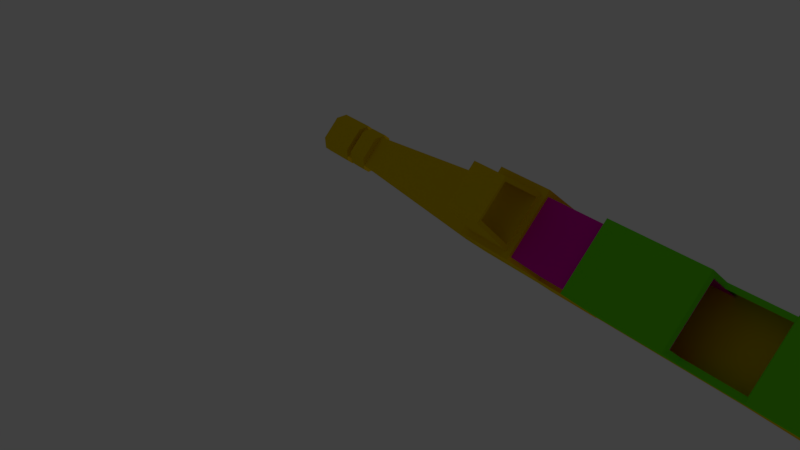 # Source: metralhadora_reload_final_DP.blend  (saved by Blender 2.79.0; exported with 4.5.12 LTS)
import bpy
from mathutils import Matrix  # noqa: F401  (used for matrix-valued properties, if any)

bpy.ops.wm.read_factory_settings(use_empty=True)
scene = bpy.context.scene
scene.name = 'Scene'

# ---- collections
col_collection_1 = bpy.data.collections.new('Collection 1'); scene.collection.children.link(col_collection_1)

# ---- materials (node trees are filled in below, after node groups)
mat_material_005 = bpy.data.materials.new('Material.005')
mat_material_005.alpha_threshold = 0.0
mat_material_005.roughness = 0.5
mat_material = bpy.data.materials.new('Material')
mat_material.alpha_threshold = 0.0
mat_material.roughness = 0.5
mat_material_001 = bpy.data.materials.new('Material.001')
mat_material_001.alpha_threshold = 0.0
mat_material_001.roughness = 0.5
mat_material_002 = bpy.data.materials.new('Material.002')
mat_material_002.alpha_threshold = 0.0
mat_material_002.roughness = 0.5
mat_material_003 = bpy.data.materials.new('Material.003')
mat_material_003.alpha_threshold = 0.0
mat_material_003.roughness = 0.5
mat_material_004 = bpy.data.materials.new('Material.004')
mat_material_004.alpha_threshold = 0.0
mat_material_004.roughness = 0.5

# ---- material node trees
mat_material_005.use_nodes = True; mat_material_005.node_tree.nodes.clear()
_N = mat_material_005.node_tree.nodes; _L = mat_material_005.node_tree.links
n0 = _N.new('ShaderNodeOutputMaterial'); n0.name = 'Material Output'; n0.location = (300, 300)
n1 = _N.new('ShaderNodeBsdfDiffuse'); n1.name = 'Diffuse BSDF'; n1.location = (10, 300)
n1.inputs[0].default_value = (0.2578, 0.0, 0.8, 1.0)
_L.new(n1.outputs[0], n0.inputs[0])
n0.is_active_output = True
mat_material.use_nodes = True; mat_material.node_tree.nodes.clear()
_N = mat_material.node_tree.nodes; _L = mat_material.node_tree.links
n0 = _N.new('ShaderNodeOutputMaterial'); n0.name = 'Material Output'; n0.location = (300, 300)
n1 = _N.new('ShaderNodeBsdfDiffuse'); n1.name = 'Diffuse BSDF'; n1.location = (15, 504)
n1.inputs[0].default_value = (0.8, 0.02042, 0.01119, 1.0)
_L.new(n1.outputs[0], n0.inputs[0])
n0.is_active_output = True
mat_material_001.use_nodes = True; mat_material_001.node_tree.nodes.clear()
_N = mat_material_001.node_tree.nodes; _L = mat_material_001.node_tree.links
n0 = _N.new('ShaderNodeOutputMaterial'); n0.name = 'Material Output'; n0.location = (300, 300)
n1 = _N.new('ShaderNodeBsdfDiffuse'); n1.name = 'Diffuse BSDF'; n1.location = (10, 300)
n1.inputs[0].default_value = (0.8, 0.5604, 0.0, 1.0)
_L.new(n1.outputs[0], n0.inputs[0])
n0.is_active_output = True
mat_material_002.use_nodes = True; mat_material_002.node_tree.nodes.clear()
_N = mat_material_002.node_tree.nodes; _L = mat_material_002.node_tree.links
n0 = _N.new('ShaderNodeOutputMaterial'); n0.name = 'Material Output'; n0.location = (300, 300)
n1 = _N.new('ShaderNodeBsdfDiffuse'); n1.name = 'Diffuse BSDF'; n1.location = (10, 300)
n1.inputs[0].default_value = (0.1462, 0.8, 0.005908, 1.0)
_L.new(n1.outputs[0], n0.inputs[0])
n0.is_active_output = True
mat_material_003.use_nodes = True; mat_material_003.node_tree.nodes.clear()
_N = mat_material_003.node_tree.nodes; _L = mat_material_003.node_tree.links
n0 = _N.new('ShaderNodeOutputMaterial'); n0.name = 'Material Output'; n0.location = (300, 300)
n1 = _N.new('ShaderNodeBsdfDiffuse'); n1.name = 'Diffuse BSDF'; n1.location = (10, 300)
n1.inputs[0].default_value = (0.8, 3.118e-05, 0.4426, 1.0)
_L.new(n1.outputs[0], n0.inputs[0])
n0.is_active_output = True
mat_material_004.use_nodes = True; mat_material_004.node_tree.nodes.clear()
_N = mat_material_004.node_tree.nodes; _L = mat_material_004.node_tree.links
n0 = _N.new('ShaderNodeOutputMaterial'); n0.name = 'Material Output'; n0.location = (300, 300)
n1 = _N.new('ShaderNodeBsdfDiffuse'); n1.name = 'Diffuse BSDF'; n1.location = (10, 300)
n1.inputs[0].default_value = (0.0, 0.1372, 0.8, 1.0)
_L.new(n1.outputs[0], n0.inputs[0])
n0.is_active_output = True

# ---- world
world_world = bpy.data.worlds.new('World'); scene.world = world_world
world_world.color = (0.05088, 0.05088, 0.05088)
world_world.use_sun_shadow = False
world_world.sun_shadow_jitter_overblur = 0.0
world_world.cycles.sampling_method = 'MANUAL'

# ---- cameras
cam_camera = bpy.data.cameras.new('Camera')
cam_camera.clip_end = 100.0
cam_camera.lens = 35.0
cam_camera.sensor_width = 32.0
cam_camera.sensor_height = 18.0
cam_camera.ortho_scale = 7.314
cam_camera.dof.focus_distance = 0.0

# ---- lights
light_lamp = bpy.data.lights.new('Lamp', 'POINT')
light_lamp.transmission_factor = 0.0
light_lamp.cutoff_distance = 30.0
light_lamp.energy = 100.0
light_lamp.shadow_buffer_clip_start = 1.001
light_lamp.shadow_soft_size = 0.1
light_lamp.shadow_maximum_resolution = 0.006
light_lamp.use_absolute_resolution = True

# ---- meshes
me_cube_001 = bpy.data.meshes.new('Cube.001')
me_cube_001.from_pydata([(0.2658, -3.983, 0.2635), (0.2556, -3.966, -0.6464), (-0.4121, -4.271, 0.1076), (-0.4178, -4.262, -0.406), (-0.3676, -3.124, -0.5053), (0.3139, -3.059, -0.7446), (0.326, -3.062, 0.3439), (-0.3594, -3.126, 0.2247), (0.1939, -3.071, -0.5392), (0.2017, -3.073, 0.1599), (0.2432, -2.386, 0.1127), (0.2365, -2.376, -0.4919), (-0.1967, -2.622, 0.08346), (-0.2019, -2.614, -0.3856), (0.362, -1.948, 0.2516), (0.3519, -1.933, -0.6515), (-0.3123, -2.309, 0.2188), (-0.3204, -2.297, -0.5003), (-0.2069, -1.094, -0.3904), (0.2414, -0.8512, -0.4912), (0.2481, -0.8612, 0.1111), (-0.2015, -1.102, 0.08916), (0.03248, 0.1485, -0.4938), (-0.2259, 0.1044, -0.3927), (0.1035, 0.2909, 0.1424), (-0.2196, 0.1044, 0.1489), (0.1826, 0.4536, -0.5032), (-0.2188, 0.4536, -0.4959), (0.2748, 0.6183, 0.2536), (-0.2282, 0.6183, 0.2628), (0.1343, 1.19, -0.118), (-0.1955, 1.18, -0.09515), (0.1188, 1.184, 0.2536), (-0.1349, 1.184, 0.2628), (0.09921, 2.115, 0.06097), (0.03564, 2.11, 0.07339), (0.111, 2.115, 0.1332), (0.0686, 2.108, 0.1448), (0.1235, 0.8292, 0.508), (-0.07256, 0.8294, 0.5523), (0.05446, 1.11, 0.4214), (-0.06198, 1.111, 0.4498), (0.1245, 0.8908, 0.6609), (-0.03931, 0.8925, 0.7106), (0.04663, 1.104, 0.5257), (-0.05055, 1.106, 0.5568), (0.1136, 1.101, 0.8815), (0.01094, 1.101, 0.8978), (0.07931, 1.241, 0.8098), (0.01825, 1.241, 0.8205), (-0.09142, 1.406, 0.2592), (-0.1457, 1.405, -0.02581), (0.1119, 1.411, -0.04303), (0.1016, 1.408, 0.2536), (0.1698, 0.6457, -0.4995), (-0.2315, 0.6457, -0.4922), (0.1675, 1.217, -0.4426), (-0.2082, 1.207, -0.4197), (-0.1488, 1.437, -0.3971), (0.0992, 1.439, -0.4144), (0.007757, 2.085, -0.05641), (0.09345, 2.094, -0.07459), (0.005605, 2.106, -0.2983), (0.08505, 2.112, -0.3165), (-0.05423, 1.805, 0.2515), (-0.0966, 1.806, 0.01908), (0.08447, 1.81, 0.005191), (0.07555, 1.808, 0.2088), (0.08159, 1.799, -0.0822), (-0.1101, 1.794, -0.06543), (0.07103, 1.822, -0.3655), (-0.1133, 1.82, -0.3486), (-0.244, -3.113, -0.3856), (-0.2387, -3.114, 0.08346)], [], [(7, 6, 9, 73), (3, 2, 7, 4), (2, 0, 6, 7), (4, 7, 73, 72), (6, 5, 8, 9), (5, 4, 72, 8), (0, 1, 5, 6), (1, 3, 4, 5), (16, 14, 20, 21), (64, 67, 36, 37), (10, 11, 15, 14), (12, 10, 14, 16), (27, 29, 33, 31), (11, 13, 17, 15), (52, 51, 65, 66), (52, 59, 70, 68), (9, 8, 11, 10), (38, 40, 44, 42), (17, 16, 21, 18), (51, 52, 68, 69), (52, 30, 56, 59), (34, 35, 37, 36), (66, 65, 35, 34), (40, 41, 45, 44), (27, 31, 57, 55), (70, 71, 62, 63), (50, 53, 67, 64), (32, 33, 41, 40), (47, 46, 48, 49), (23, 25, 29, 27), (39, 38, 42, 43), (54, 55, 57, 56), (53, 52, 66, 67), (59, 58, 71, 70), (14, 15, 19, 20), (43, 42, 46, 47), (44, 45, 49, 48), (33, 29, 39, 41), (41, 39, 43, 45), (31, 33, 50, 51), (56, 57, 58, 59), (60, 61, 63, 62), (28, 26, 30, 32), (31, 51, 58, 57), (28, 32, 40, 38), (58, 51, 69, 71), (42, 44, 48, 46), (71, 69, 60, 62), (65, 64, 37, 35), (51, 50, 64, 65), (72, 73, 12, 13), (32, 30, 52, 53), (73, 9, 10, 12), (30, 26, 54, 56), (26, 27, 55, 54), (15, 17, 18, 19), (45, 43, 47, 49), (33, 32, 53, 50), (20, 24, 25, 21), (13, 12, 16, 17), (20, 19, 22, 24), (68, 70, 63, 61), (67, 66, 34, 36), (25, 24, 28, 29), (22, 23, 27, 26), (24, 22, 26, 28), (8, 72, 13, 11), (21, 25, 23, 18), (29, 28, 38, 39), (69, 68, 61, 60), (18, 23, 22, 19)])
me_cube_001.polygons.foreach_set('use_smooth', [True] * 71)
_k = set([(0, 1), (0, 2), (0, 6), (1, 3), (1, 5), (2, 3), (2, 7), (3, 4), (4, 5), (4, 7), (5, 6), (6, 7), (8, 9), (8, 11), (8, 72), (9, 10), (9, 73), (10, 11), (10, 12), (10, 14), (11, 13), (11, 15), (12, 13), (12, 16), (12, 73), (13, 17), (13, 72), (14, 15), (14, 16), (14, 20), (15, 17), (15, 19), (16, 17), (16, 21), (17, 18), (18, 19), (18, 21), (18, 23), (19, 20), (19, 22), (20, 21), (20, 24), (21, 25), (22, 23), (22, 24), (22, 26), (23, 25), (23, 27), (24, 25), (24, 28), (25, 29), (26, 27), (26, 28), (26, 30), (26, 54), (27, 29), (27, 31), (27, 55), (28, 29), (28, 32), (28, 38), (29, 33), (29, 39), (30, 32), (30, 52), (30, 56), (31, 33), (31, 51), (31, 57), (32, 33), (32, 40), (32, 53), (33, 41), (33, 50), (34, 35), (34, 36), (34, 66), (35, 37), (35, 65), (36, 37), (36, 67), (37, 64), (38, 39), (38, 40), (38, 42), (39, 41), (39, 43), (40, 41), (40, 44), (41, 45), (42, 43), (42, 44), (42, 46), (43, 45), (43, 47), (44, 45), (44, 48), (45, 49), (46, 47), (46, 48), (47, 49), (48, 49), (50, 51), (50, 53), (50, 64), (51, 52), (51, 58), (51, 65), (51, 69), (52, 53), (52, 59), (52, 66), (52, 68), (53, 67), (54, 55), (54, 56), (55, 57), (56, 57), (56, 59), (57, 58), (58, 59), (58, 71), (59, 70), (60, 61), (60, 62), (60, 69), (61, 63), (61, 68), (62, 63), (62, 71), (63, 70), (64, 65), (64, 67), (65, 66), (66, 67), (68, 69), (68, 70), (69, 71), (70, 71), (72, 73)])
me_cube_001.attributes.new('sharp_edge', 'BOOLEAN', 'EDGE').data.foreach_set('value', [ (min(e.vertices), max(e.vertices)) in _k for e in me_cube_001.edges])
_uv = me_cube_001.uv_layers.new(name='UVMap')
_uv.uv.foreach_set('vector', [0.3252, 0.734, 0.3304, 0.7192, 0.3336, 0.7215, 0.33, 0.7329, 0.3978, 0.6878, 0.4128, 0.707, 0.3761, 0.7429, 0.3648, 0.7206, 0.2835, 0.7193, 0.3058, 0.6921, 0.3304, 0.7192, 0.3252, 0.734, 0.3648, 0.7206, 0.3761, 0.7429, 0.3687, 0.7397, 0.3623, 0.7241, 0.3304, 0.7192, 0.3519, 0.7129, 0.3504, 0.7177, 0.3336, 0.7215, 0.3519, 0.7129, 0.3648, 0.7206, 0.3623, 0.7241, 0.3504, 0.7177, 0.3058, 0.6921, 0.3563, 0.6744, 0.3519, 0.7129, 0.3304, 0.7192, 0.3563, 0.6744, 0.3978, 0.6878, 0.3648, 0.7206, 0.3519, 0.7129, 0.4654, 0.2136, 0.5071, 0.1885, 0.5027, 0.1031, 0.4614, 0.1237, 0.842, 0.05018, 0.8543, 0.04809, 0.856, 0.02327, 0.8521, 0.02442, 0.5065, 0.2244, 0.5592, 0.2319, 0.5779, 0.1904, 0.5071, 0.1885, 0.4646, 0.2417, 0.5065, 0.2244, 0.5071, 0.1885, 0.4654, 0.2136, 0.8651, 0.1843, 0.8083, 0.2038, 0.8136, 0.2514, 0.8413, 0.2473, 0.3829, 0.23, 0.4227, 0.241, 0.4185, 0.2155, 0.3674, 0.1943, 0.9061, 0.09226, 0.8808, 0.09284, 0.8865, 0.1184, 0.9043, 0.1179, 0.9067, 0.2667, 0.8779, 0.2676, 0.8808, 0.2865, 0.9027, 0.2857, 0.497, 0.2832, 0.5552, 0.2903, 0.5592, 0.2319, 0.5065, 0.2244, 0.9533, 0.2211, 0.9459, 0.2432, 0.954, 0.2431, 0.965, 0.226, 0.4185, 0.2155, 0.4654, 0.2136, 0.4614, 0.1237, 0.4193, 0.124, 0.8808, 0.09284, 0.9061, 0.09226, 0.9034, 0.0678, 0.8845, 0.06837, 0.9067, 0.2667, 0.9018, 0.2486, 0.8764, 0.2491, 0.8779, 0.2676, 0.9066, 0.1436, 0.9002, 0.1436, 0.902, 0.1511, 0.9064, 0.1508, 0.9043, 0.1179, 0.8865, 0.1184, 0.9002, 0.1436, 0.9066, 0.1436, 0.8584, 0.1119, 0.8478, 0.1149, 0.8492, 0.1247, 0.858, 0.1215, 0.8651, 0.1843, 0.8413, 0.2473, 0.8665, 0.2466, 0.8667, 0.1991, 0.9422, 0.04323, 0.9565, 0.04352, 0.9479, 0.02444, 0.9416, 0.02415, 0.8412, 0.07399, 0.8588, 0.07182, 0.8543, 0.04809, 0.842, 0.05018, 0.8627, 0.09258, 0.8396, 0.09516, 0.8478, 0.1149, 0.8584, 0.1119, 0.9884, 0.247, 0.9819, 0.2424, 0.9762, 0.2533, 0.9801, 0.2561, 0.854, 0.1584, 0.8125, 0.1633, 0.8083, 0.2038, 0.8651, 0.1843, 0.805, 0.09283, 0.7895, 0.0946, 0.7935, 0.1067, 0.8067, 0.1061, 0.9326, 0.1279, 0.9636, 0.1285, 0.9628, 0.08107, 0.9338, 0.07988, 0.9296, 0.2678, 0.9067, 0.2667, 0.9092, 0.2869, 0.925, 0.2877, 0.9395, 0.06222, 0.9587, 0.06262, 0.9565, 0.04352, 0.9422, 0.04323, 0.5071, 0.1885, 0.5779, 0.1904, 0.5551, 0.09761, 0.5027, 0.1031, 0.8067, 0.1061, 0.7935, 0.1067, 0.8004, 0.1292, 0.8083, 0.1281, 0.858, 0.1215, 0.8492, 0.1247, 0.8571, 0.1513, 0.8627, 0.1501, 0.8136, 0.2514, 0.8083, 0.2038, 0.7862, 0.2242, 0.7967, 0.2449, 0.7967, 0.2449, 0.7862, 0.2242, 0.7745, 0.2308, 0.7884, 0.2455, 0.8413, 0.2473, 0.8136, 0.2514, 0.8157, 0.2692, 0.8379, 0.2661, 0.9338, 0.07988, 0.9628, 0.08107, 0.9587, 0.06262, 0.9395, 0.06222, 0.8959, 0.04445, 0.9044, 0.04367, 0.9066, 0.02001, 0.8986, 0.02085, 0.9334, 0.2012, 0.8753, 0.1863, 0.9018, 0.2486, 0.9306, 0.25, 0.8413, 0.2473, 0.8379, 0.2661, 0.8667, 0.2655, 0.8665, 0.2466, 0.9334, 0.2012, 0.9306, 0.25, 0.9459, 0.2432, 0.9533, 0.2211, 0.8667, 0.2655, 0.8379, 0.2661, 0.843, 0.285, 0.8649, 0.2846, 0.965, 0.226, 0.954, 0.2431, 0.9762, 0.2533, 0.9819, 0.2424, 0.8649, 0.2846, 0.843, 0.285, 0.8443, 0.3059, 0.863, 0.3055, 0.8366, 0.2868, 0.8185, 0.2892, 0.8278, 0.3106, 0.8337, 0.3092, 0.8379, 0.2661, 0.8157, 0.2692, 0.8185, 0.2892, 0.8366, 0.2868, 0.4248, 0.2826, 0.461, 0.2842, 0.4646, 0.2417, 0.4227, 0.241, 0.9306, 0.25, 0.9018, 0.2486, 0.9067, 0.2667, 0.9296, 0.2678, 0.461, 0.2842, 0.497, 0.2832, 0.5065, 0.2244, 0.4646, 0.2417, 0.9018, 0.2486, 0.8753, 0.1863, 0.8747, 0.2011, 0.8764, 0.2491, 0.9313, 0.1427, 0.9623, 0.1433, 0.9636, 0.1285, 0.9326, 0.1279, 0.3674, 0.1943, 0.4185, 0.2155, 0.4193, 0.124, 0.3795, 0.1034, 0.7884, 0.2455, 0.7745, 0.2308, 0.7618, 0.2488, 0.769, 0.2588, 0.8396, 0.09516, 0.8627, 0.09258, 0.8588, 0.07182, 0.8412, 0.07399, 0.5027, 0.1031, 0.4921, 0.00204, 0.464, 0.01741, 0.4614, 0.1237, 0.4227, 0.241, 0.4646, 0.2417, 0.4654, 0.2136, 0.4185, 0.2155, 0.5027, 0.1031, 0.5551, 0.09761, 0.5483, 0.00892, 0.4921, 0.00204, 0.9027, 0.2857, 0.8808, 0.2865, 0.8838, 0.3054, 0.9025, 0.3048, 0.925, 0.2877, 0.9092, 0.2869, 0.9121, 0.307, 0.9178, 0.3074, 0.7966, 0.02391, 0.7762, 0.0442, 0.771, 0.07354, 0.8083, 0.06284, 0.9425, 0.1665, 0.9636, 0.1714, 0.9623, 0.1433, 0.9313, 0.1427, 0.9251, 0.1727, 0.8762, 0.1601, 0.8753, 0.1863, 0.9334, 0.2012, 0.3913, 0.2811, 0.4248, 0.2826, 0.4227, 0.241, 0.3829, 0.23, 0.4614, 0.1237, 0.464, 0.01741, 0.4177, 0.01883, 0.4193, 0.124, 0.8083, 0.06284, 0.771, 0.07354, 0.7895, 0.0946, 0.805, 0.09283, 0.8845, 0.06837, 0.9034, 0.0678, 0.9044, 0.04367, 0.8959, 0.04445, 0.4193, 0.124, 0.4177, 0.01883, 0.3935, 0.01579, 0.3795, 0.1034])
me_cube_001.materials.append(mat_material_005)
me_cube_001.use_remesh_preserve_volume = False
me_cube_001.use_remesh_preserve_attributes = False
me_cube_001.use_mirror_vertex_groups = False
me_cube_001.update()
me_cube_001.normals_split_custom_set([tuple(v) for v in zip(*[iter([-0.09586, 0.9954, 0.004124, -0.09148, 0.9958, 0.004073, -0.09255, 0.9957, 0.004804, -0.09506, 0.9955, 0.004811, -0.9989, 0.04492, 0.01159, -0.9989, 0.04492, 0.01159, -0.9989, 0.04492, 0.01159, -0.9989, 0.04492, 0.01159, -0.1762, -0.08416, 0.9808, -0.1762, -0.08416, 0.9808, -0.1762, -0.08416, 0.9808, -0.1762, -0.08416, 0.9808, -0.09587, 0.9954, 0.003814, -0.09586, 0.9954, 0.004124, -0.09506, 0.9955, 0.004811, -0.09521, 0.9955, 0.003131, -0.09148, 0.9958, 0.004073, -0.09152, 0.9958, 0.003775, -0.09272, 0.9957, 0.003069, -0.09255, 0.9957, 0.004804, -0.09152, 0.9958, 0.003775, -0.09587, 0.9954, 0.003814, -0.09521, 0.9955, 0.003131, -0.09272, 0.9957, 0.003069, 0.9978, -0.06486, -0.01181, 0.9978, -0.06486, -0.01181, 0.9978, -0.06486, -0.01181, 0.9978, -0.06486, -0.01181, -0.3151, -0.0747, -0.9461, -0.3151, -0.0747, -0.9461, -0.3151, -0.0747, -0.9461, -0.3151, -0.0747, -0.9461, -0.1102, 0.1161, 0.9871, -0.1102, 0.1161, 0.9871, -0.1102, 0.1161, 0.9871, -0.1102, 0.1161, 0.9871, 0.2829, 0.2065, 0.9367, 0.2829, 0.2065, 0.9367, 0.2829, 0.2065, 0.9367, 0.2829, 0.2065, 0.9367, 0.9663, -0.2571, -0.01508, 0.9663, -0.2571, -0.01508, 0.9663, -0.2571, -0.01508, 0.9663, -0.2571, -0.01508, 0.1304, -0.3407, 0.9311, 0.1304, -0.3407, 0.9311, 0.1304, -0.3407, 0.9311, 0.1304, -0.3407, 0.9311, -0.9963, 0.07944, 0.03359, -0.9963, 0.07944, 0.03359, -0.9963, 0.07944, 0.03359, -0.9963, 0.07944, 0.03359, -0.03417, -0.3395, -0.94, -0.03417, -0.3395, -0.94, -0.03417, -0.3395, -0.94, -0.03417, -0.3395, -0.94, -0.07282, 0.1174, -0.9904, -0.07282, 0.1174, -0.9904, -0.07282, 0.1174, -0.9904, -0.07282, 0.1174, -0.9904, 0.9967, 0.076, -0.02965, 0.9967, 0.076, -0.02965, 0.9967, 0.076, -0.02965, 0.9967, 0.076, -0.02965, 0.9981, -0.06079, -0.01172, 0.9981, -0.06079, -0.01172, 0.9981, -0.06079, -0.01172, 0.9981, -0.06079, -0.01172, 0.962, 0.2713, -0.03242, 0.962, 0.2713, -0.03242, 0.962, 0.2713, -0.03242, 0.962, 0.2713, -0.03242, -0.9956, 0.09274, 0.01267, -0.9956, 0.09274, 0.01267, -0.9956, 0.09274, 0.01267, -0.9956, 0.09274, 0.01267, 0.07259, 0.1002, 0.9923, 0.07259, 0.1002, 0.9923, 0.07259, 0.1002, 0.9923, 0.07259, 0.1002, 0.9923, 0.9807, 0.1903, 0.04389, 0.9807, 0.1903, 0.04389, 0.9807, 0.1903, 0.04389, 0.9807, 0.1903, 0.04389, -0.102, 0.9937, 0.04671, -0.102, 0.9937, 0.04671, -0.102, 0.9937, 0.04671, -0.102, 0.9937, 0.04671, -0.1117, 0.2029, -0.9728, -0.1117, 0.2029, -0.9728, -0.1117, 0.2029, -0.9728, -0.1117, 0.2029, -0.9728, 0.02942, 0.998, 0.05536, 0.02942, 0.998, 0.05536, 0.02942, 0.998, 0.05536, 0.02942, 0.998, 0.05536, -0.9965, 0.005524, 0.0829, -0.9965, 0.005524, 0.0829, -0.9965, 0.005524, 0.0829, -0.9965, 0.005524, 0.0829, -0.135, 0.1985, -0.9708, -0.135, 0.1985, -0.9708, -0.135, 0.1985, -0.9708, -0.135, 0.1985, -0.9708, 0.1469, 0.06284, 0.9872, 0.1469, 0.06284, 0.9872, 0.1469, 0.06284, 0.9872, 0.1469, 0.06284, 0.9872, 0.04069, 0.9242, 0.3798, 0.04069, 0.9242, 0.3798, 0.04069, 0.9242, 0.3798, 0.04069, 0.9242, 0.3798, 0.1445, 0.477, 0.8669, 0.1445, 0.477, 0.8669, 0.1445, 0.477, 0.8669, 0.1445, 0.477, 0.8669, -1.0, -0.001629, -0.002203, -1.0, -0.001629, -0.002203, -1.0, -0.001629, -0.002203, -1.0, -0.001629, -0.002203, 0.08941, -0.9279, 0.362, 0.08941, -0.9279, 0.362, 0.08941, -0.9279, 0.362, 0.08941, -0.9279, 0.362, -0.03996, 0.1141, -0.9927, -0.03996, 0.1141, -0.9927, -0.03996, 0.1141, -0.9927, -0.03996, 0.1141, -0.9927, 0.997, 0.06664, 0.03913, 0.997, 0.06664, 0.03913, 0.997, 0.06664, 0.03913, 0.997, 0.06664, 0.03913, -0.07935, 0.1265, -0.9888, -0.07935, 0.1265, -0.9888, -0.07935, 0.1265, -0.9888, -0.07935, 0.1265, -0.9888, 0.9946, 0.1029, -0.009406, 0.9946, 0.1029, -0.009406, 0.9946, 0.1029, -0.009406, 0.9946, 0.1029, -0.009406, 0.1683, -0.6953, 0.6987, 0.1683, -0.6953, 0.6987, 0.1683, -0.6953, 0.6987, 0.1683, -0.6953, 0.6987, -0.09771, 0.8985, -0.4281, -0.09771, 0.8985, -0.4281, -0.09771, 0.8985, -0.4281, -0.09771, 0.8985, -0.4281, -0.9074, 0.1583, 0.3893, -0.9074, 0.1583, 0.3893, -0.9074, 0.1583, 0.3893, -0.9074, 0.1583, 0.3893, -0.9858, 0.07605, 0.1495, -0.9858, 0.07605, 0.1495, -0.9858, 0.07605, 0.1495, -0.9858, 0.07605, 0.1495, -0.9691, 0.1771, 0.1719, -0.9691, 0.1771, 0.1719, -0.9691, 0.1771, 0.1719, -0.9691, 0.1771, 0.1719, -0.06594, 0.1104, -0.9917, -0.06594, 0.1104, -0.9917, -0.06594, 0.1104, -0.9917, -0.06594, 0.1104, -0.9917, -0.06601, 0.9945, 0.08153, -0.06601, 0.9945, 0.08153, -0.06601, 0.9945, 0.08153, -0.06601, 0.9945, 0.08153, 0.9792, 0.1809, -0.09207, 0.9792, 0.1809, -0.09207, 0.9792, 0.1809, -0.09207, 0.9792, 0.1809, -0.09207, -0.9734, 0.2252, 0.04141, -0.9734, 0.2252, 0.04141, -0.9734, 0.2252, 0.04141, -0.9734, 0.2252, 0.04141, 0.8897, 0.2737, 0.3654, 0.8897, 0.2737, 0.3654, 0.8897, 0.2737, 0.3654, 0.8897, 0.2737, 0.3654, -0.9956, 0.09152, 0.01777, -0.9956, 0.09152, 0.01777, -0.9956, 0.09152, 0.01777, -0.9956, 0.09152, 0.01777, 0.963, 0.2008, -0.1799, 0.963, 0.2008, -0.1799, 0.963, 0.2008, -0.1799, 0.963, 0.2008, -0.1799, -0.9259, 0.3753, 0.04299, -0.9259, 0.3753, 0.04299, -0.9259, 0.3753, 0.04299, -0.9259, 0.3753, 0.04299, -0.891, 0.3939, 0.2258, -0.891, 0.3939, 0.2258, -0.891, 0.3939, 0.2258, -0.891, 0.3939, 0.2258, -0.9783, 0.09698, 0.1829, -0.9783, 0.09698, 0.1829, -0.9783, 0.09698, 0.1829, -0.9783, 0.09698, 0.1829, -0.9963, 0.08453, 0.01196, -0.9963, 0.08453, 0.01196, -0.9963, 0.08453, 0.01196, -0.9963, 0.08453, 0.01196, 0.9959, 0.08176, 0.03962, 0.9959, 0.08176, 0.03962, 0.9959, 0.08176, 0.03962, 0.9959, 0.08176, 0.03962, -0.1342, 0.04916, 0.9897, -0.1342, 0.04916, 0.9897, -0.1342, 0.04916, 0.9897, -0.1342, 0.04916, 0.9897, 0.9972, 0.01384, 0.07318, 0.9972, 0.01384, 0.07318, 0.9972, 0.01384, 0.07318, 0.9972, 0.01384, 0.07318, -0.01821, 0.01821, -0.9997, -0.01821, 0.01821, -0.9997, -0.01821, 0.01821, -0.9997, -0.01821, 0.01821, -0.9997, -0.2759, 0.1132, -0.9545, -0.2759, 0.1132, -0.9545, -0.2759, 0.1132, -0.9545, -0.2759, 0.1132, -0.9545, -0.9784, 0.1054, 0.1778, -0.9784, 0.1054, 0.1778, -0.9784, 0.1054, 0.1778, -0.9784, 0.1054, 0.1778, 0.03305, 0.005997, 0.9994, 0.03305, 0.005997, 0.9994, 0.03305, 0.005997, 0.9994, 0.03305, 0.005997, 0.9994, 0.001342, -0.03851, 0.9993, 0.001342, -0.03851, 0.9993, 0.001342, -0.03851, 0.9993, 0.001342, -0.03851, 0.9993, -0.9372, -0.3489, 0.004669, -0.9372, -0.3489, 0.004669, -0.9372, -0.3489, 0.004669, -0.9372, -0.3489, 0.004669, 0.9835, 0.1626, -0.07916, 0.9835, 0.1626, -0.07916, 0.9835, 0.1626, -0.07916, 0.9835, 0.1626, -0.07916, 0.9984, -0.04044, -0.03918, 0.9984, -0.04044, -0.03918, 0.9984, -0.04044, -0.03918, 0.9984, -0.04044, -0.03918, 0.9966, -0.08216, -0.01102, 0.9966, -0.08216, -0.01102, 0.9966, -0.08216, -0.01102, 0.9966, -0.08216, -0.01102, 0.07955, -0.2719, 0.959, 0.07955, -0.2719, 0.959, 0.07955, -0.2719, 0.959, 0.07955, -0.2719, 0.959, -0.1521, -0.1321, -0.9795, -0.1521, -0.1321, -0.9795, -0.1521, -0.1321, -0.9795, -0.1521, -0.1321, -0.9795, 0.8918, -0.4523, -0.00482, 0.8918, -0.4523, -0.00482, 0.8918, -0.4523, -0.00482, 0.8918, -0.4523, -0.00482, -0.3012, 0.05902, -0.9517, -0.3012, 0.05902, -0.9517, -0.3012, 0.05902, -0.9517, -0.3012, 0.05902, -0.9517, -0.9998, -0.01571, 0.01133, -0.9998, -0.01571, 0.01133, -0.9998, -0.01571, 0.01133, -0.9998, -0.01571, 0.01133, 0.04653, -0.7894, 0.6121, 0.04653, -0.7894, 0.6121, 0.04653, -0.7894, 0.6121, 0.04653, -0.7894, 0.6121, 0.1276, -0.05636, 0.9902, 0.1276, -0.05636, 0.9902, 0.1276, -0.05636, 0.9902, 0.1276, -0.05636, 0.9902, -0.2635, -0.0295, -0.9642, -0.2635, -0.0295, -0.9642, -0.2635, -0.0295, -0.9642, -0.2635, -0.0295, -0.9642])] * 3)])
me_cube_002 = bpy.data.meshes.new('Cube.002')
me_cube_002.from_pydata([(-0.2658, -3.983, 0.2635), (-0.2556, -3.966, -0.6464), (0.4121, -4.271, 0.1076), (0.4178, -4.262, -0.406), (-0.2432, -2.386, 0.1127), (-0.2365, -2.376, -0.4919), (0.1967, -2.622, 0.08346), (0.2019, -2.614, -0.3856), (0.3676, -3.124, -0.5053), (-0.3139, -3.059, -0.7446), (-0.326, -3.062, 0.3439), (0.3594, -3.126, 0.2247), (-0.362, -1.948, 0.2516), (-0.3519, -1.933, -0.6515), (0.3123, -2.309, 0.2188), (0.3204, -2.297, -0.5003), (0.2069, -1.094, -0.3904), (-0.2414, -0.8512, -0.4912), (-0.2481, -0.8612, 0.1111), (0.2015, -1.102, 0.08916), (-0.03248, 0.1485, -0.4938), (0.2259, 0.1044, -0.3927), (-0.1035, 0.2909, 0.1424), (0.2196, 0.1044, 0.1489), (-0.1826, 0.4536, -0.5032), (0.2188, 0.4536, -0.4959), (-0.2748, 0.6183, 0.2536), (0.2282, 0.6183, 0.2628), (-0.1343, 1.19, -0.118), (0.1955, 1.18, -0.09515), (-0.1188, 1.184, 0.2536), (0.1349, 1.184, 0.2628), (-0.09921, 2.115, 0.06097), (-0.03564, 2.11, 0.07339), (-0.111, 2.115, 0.1332), (-0.0686, 2.108, 0.1448), (-0.1235, 0.8292, 0.508), (0.07256, 0.8294, 0.5523), (-0.05446, 1.11, 0.4214), (0.06198, 1.111, 0.4498), (-0.1245, 0.8908, 0.6609), (0.03931, 0.8925, 0.7106), (-0.04663, 1.104, 0.5257), (0.05055, 1.106, 0.5568), (-0.1136, 1.101, 0.8815), (-0.01094, 1.101, 0.8978), (-0.07931, 1.241, 0.8098), (-0.01825, 1.241, 0.8205), (0.09142, 1.406, 0.2592), (0.1457, 1.405, -0.02581), (-0.1119, 1.411, -0.04303), (-0.1016, 1.408, 0.2536), (-0.1698, 0.6457, -0.4995), (0.2315, 0.6457, -0.4922), (-0.1675, 1.217, -0.4426), (0.2082, 1.207, -0.4197), (0.1488, 1.437, -0.3971), (-0.0992, 1.439, -0.4144), (-0.007757, 2.085, -0.05641), (-0.09345, 2.094, -0.07459), (-0.005605, 2.106, -0.2983), (-0.08505, 2.112, -0.3165), (0.05423, 1.805, 0.2515), (0.0966, 1.806, 0.01908), (-0.08447, 1.81, 0.00519), (-0.07555, 1.808, 0.2088), (-0.08159, 1.799, -0.08221), (0.1101, 1.794, -0.06543), (-0.07103, 1.822, -0.3655), (0.1133, 1.82, -0.3486), (0.244, -3.113, -0.3856), (-0.1939, -3.071, -0.5392), (-0.2017, -3.073, 0.1599), (0.2387, -3.114, 0.08346)], [], [(14, 19, 18, 12), (62, 35, 34, 65), (4, 12, 13, 5), (6, 14, 12, 4), (25, 29, 31, 27), (5, 13, 15, 7), (1, 9, 8, 3), (50, 64, 63, 49), (8, 70, 73, 11), (50, 66, 68, 57), (72, 4, 5, 71), (36, 40, 42, 38), (15, 16, 19, 14), (49, 67, 66, 50), (50, 57, 54, 28), (32, 34, 35, 33), (64, 32, 33, 63), (38, 42, 43, 39), (25, 53, 55, 29), (68, 61, 60, 69), (48, 62, 65, 51), (30, 38, 39, 31), (45, 47, 46, 44), (21, 25, 27, 23), (37, 41, 40, 36), (52, 54, 55, 53), (51, 65, 64, 50), (57, 68, 69, 56), (12, 18, 17, 13), (41, 45, 44, 40), (42, 46, 47, 43), (31, 39, 37, 27), (39, 43, 41, 37), (29, 49, 48, 31), (54, 57, 56, 55), (58, 60, 61, 59), (26, 30, 28, 24), (29, 55, 56, 49), (26, 36, 38, 30), (56, 69, 67, 49), (40, 44, 46, 42), (69, 60, 58, 67), (63, 33, 35, 62), (49, 63, 62, 48), (70, 7, 6, 73), (30, 51, 50, 28), (73, 6, 4, 72), (28, 54, 52, 24), (24, 52, 53, 25), (13, 17, 16, 15), (3, 8, 11, 2), (2, 11, 10, 0), (43, 47, 45, 41), (31, 48, 51, 30), (18, 19, 23, 22), (7, 15, 14, 6), (11, 73, 72, 10), (18, 22, 20, 17), (66, 59, 61, 68), (65, 34, 32, 64), (23, 27, 26, 22), (20, 24, 25, 21), (22, 26, 24, 20), (0, 10, 9, 1), (71, 5, 7, 70), (19, 16, 21, 23), (27, 37, 36, 26), (67, 58, 59, 66), (10, 72, 71, 9), (9, 71, 70, 8), (16, 17, 20, 21)])
me_cube_002.polygons.foreach_set('use_smooth', [True] * 71)
_k = set([(0, 1), (0, 2), (0, 10), (1, 3), (1, 9), (2, 3), (2, 11), (3, 8), (4, 5), (4, 6), (4, 12), (4, 72), (5, 7), (5, 13), (5, 71), (6, 7), (6, 14), (6, 73), (7, 15), (7, 70), (8, 9), (8, 11), (9, 10), (10, 11), (12, 13), (12, 14), (12, 18), (13, 15), (13, 17), (14, 15), (14, 19), (15, 16), (16, 17), (16, 19), (16, 21), (17, 18), (17, 20), (18, 19), (18, 22), (19, 23), (20, 21), (20, 22), (20, 24), (21, 23), (21, 25), (22, 23), (22, 26), (23, 27), (24, 25), (24, 26), (24, 28), (24, 52), (25, 27), (25, 29), (25, 53), (26, 27), (26, 30), (26, 36), (27, 31), (27, 37), (28, 30), (28, 50), (28, 54), (29, 31), (29, 49), (29, 55), (30, 31), (30, 38), (30, 51), (31, 39), (31, 48), (32, 33), (32, 34), (32, 64), (33, 35), (33, 63), (34, 35), (34, 65), (35, 62), (36, 37), (36, 38), (36, 40), (37, 39), (37, 41), (38, 39), (38, 42), (39, 43), (40, 41), (40, 42), (40, 44), (41, 43), (41, 45), (42, 43), (42, 46), (43, 47), (44, 45), (44, 46), (45, 47), (46, 47), (48, 49), (48, 51), (48, 62), (49, 50), (49, 56), (49, 63), (49, 67), (50, 51), (50, 57), (50, 64), (50, 66), (51, 65), (52, 53), (52, 54), (53, 55), (54, 55), (54, 57), (55, 56), (56, 57), (56, 69), (57, 68), (58, 59), (58, 60), (58, 67), (59, 61), (59, 66), (60, 61), (60, 69), (61, 68), (62, 63), (62, 65), (63, 64), (64, 65), (66, 67), (66, 68), (67, 69), (68, 69), (70, 71), (70, 73), (71, 72), (72, 73)])
me_cube_002.attributes.new('sharp_edge', 'BOOLEAN', 'EDGE').data.foreach_set('value', [ (min(e.vertices), max(e.vertices)) in _k for e in me_cube_002.edges])
_uv = me_cube_002.uv_layers.new(name='UVMap')
_uv.uv.foreach_set('vector', [0.4654, 0.2136, 0.4614, 0.1237, 0.5027, 0.1031, 0.5071, 0.1885, 0.842, 0.05018, 0.8521, 0.02442, 0.856, 0.02327, 0.8543, 0.04809, 0.5065, 0.2244, 0.5071, 0.1885, 0.5779, 0.1904, 0.5592, 0.2319, 0.4646, 0.2417, 0.4654, 0.2136, 0.5071, 0.1885, 0.5065, 0.2244, 0.8651, 0.1843, 0.8413, 0.2473, 0.8136, 0.2514, 0.8083, 0.2038, 0.3829, 0.23, 0.3674, 0.1943, 0.4185, 0.2155, 0.4227, 0.241, 0.1039, 0.6744, 0.1083, 0.7129, 0.09535, 0.7206, 0.06235, 0.6878, 0.9061, 0.09226, 0.9043, 0.1179, 0.8865, 0.1184, 0.8808, 0.09284, 0.09535, 0.7206, 0.09783, 0.7241, 0.09145, 0.7397, 0.0841, 0.7429, 0.9067, 0.2667, 0.9027, 0.2857, 0.8808, 0.2865, 0.8779, 0.2676, 0.497, 0.2832, 0.5065, 0.2244, 0.5592, 0.2319, 0.5552, 0.2903, 0.9533, 0.2211, 0.965, 0.226, 0.954, 0.2431, 0.9459, 0.2432, 0.4185, 0.2155, 0.4193, 0.124, 0.4614, 0.1237, 0.4654, 0.2136, 0.8808, 0.09284, 0.8845, 0.06837, 0.9034, 0.0678, 0.9061, 0.09226, 0.9067, 0.2667, 0.8779, 0.2676, 0.8764, 0.2491, 0.9018, 0.2486, 0.9066, 0.1436, 0.9064, 0.1508, 0.902, 0.1511, 0.9002, 0.1436, 0.9043, 0.1179, 0.9066, 0.1436, 0.9002, 0.1436, 0.8865, 0.1184, 0.8584, 0.1119, 0.858, 0.1215, 0.8492, 0.1247, 0.8478, 0.1149, 0.8651, 0.1843, 0.8667, 0.1991, 0.8665, 0.2466, 0.8413, 0.2473, 0.9422, 0.04323, 0.9416, 0.02415, 0.9479, 0.02444, 0.9565, 0.04352, 0.8412, 0.07399, 0.842, 0.05018, 0.8543, 0.04809, 0.8588, 0.07182, 0.8627, 0.09258, 0.8584, 0.1119, 0.8478, 0.1149, 0.8396, 0.09516, 0.9884, 0.247, 0.9801, 0.2561, 0.9762, 0.2533, 0.9819, 0.2424, 0.854, 0.1584, 0.8651, 0.1843, 0.8083, 0.2038, 0.8125, 0.1633, 0.805, 0.09283, 0.8067, 0.1061, 0.7935, 0.1067, 0.7895, 0.0946, 0.9326, 0.1279, 0.9338, 0.07988, 0.9628, 0.08107, 0.9636, 0.1285, 0.9296, 0.2678, 0.925, 0.2877, 0.9092, 0.2869, 0.9067, 0.2667, 0.9395, 0.06222, 0.9422, 0.04323, 0.9565, 0.04352, 0.9587, 0.06262, 0.5071, 0.1885, 0.5027, 0.1031, 0.5551, 0.09761, 0.5779, 0.1904, 0.8067, 0.1061, 0.8083, 0.1281, 0.8004, 0.1292, 0.7935, 0.1067, 0.858, 0.1215, 0.8627, 0.1501, 0.8571, 0.1513, 0.8492, 0.1247, 0.8136, 0.2514, 0.7967, 0.2449, 0.7862, 0.2242, 0.8083, 0.2038, 0.7967, 0.2449, 0.7884, 0.2455, 0.7745, 0.2308, 0.7862, 0.2242, 0.8413, 0.2473, 0.8379, 0.2661, 0.8157, 0.2692, 0.8136, 0.2514, 0.9338, 0.07988, 0.9395, 0.06222, 0.9587, 0.06262, 0.9628, 0.08107, 0.8959, 0.04445, 0.8986, 0.02085, 0.9066, 0.02001, 0.9044, 0.04367, 0.9334, 0.2012, 0.9306, 0.25, 0.9018, 0.2486, 0.8753, 0.1863, 0.8413, 0.2473, 0.8665, 0.2466, 0.8667, 0.2655, 0.8379, 0.2661, 0.9334, 0.2012, 0.9533, 0.2211, 0.9459, 0.2432, 0.9306, 0.25, 0.8667, 0.2655, 0.8649, 0.2846, 0.843, 0.285, 0.8379, 0.2661, 0.965, 0.226, 0.9819, 0.2424, 0.9762, 0.2533, 0.954, 0.2431, 0.8649, 0.2846, 0.863, 0.3055, 0.8443, 0.3059, 0.843, 0.285, 0.8366, 0.2868, 0.8337, 0.3092, 0.8278, 0.3106, 0.8185, 0.2892, 0.8379, 0.2661, 0.8366, 0.2868, 0.8185, 0.2892, 0.8157, 0.2692, 0.4248, 0.2826, 0.4227, 0.241, 0.4646, 0.2417, 0.461, 0.2842, 0.9306, 0.25, 0.9296, 0.2678, 0.9067, 0.2667, 0.9018, 0.2486, 0.461, 0.2842, 0.4646, 0.2417, 0.5065, 0.2244, 0.497, 0.2832, 0.9018, 0.2486, 0.8764, 0.2491, 0.8747, 0.2011, 0.8753, 0.1863, 0.9313, 0.1427, 0.9326, 0.1279, 0.9636, 0.1285, 0.9623, 0.1433, 0.3674, 0.1943, 0.3795, 0.1034, 0.4193, 0.124, 0.4185, 0.2155, 0.06235, 0.6878, 0.09535, 0.7206, 0.0841, 0.7429, 0.0474, 0.707, 0.1767, 0.7193, 0.135, 0.734, 0.1298, 0.7192, 0.1543, 0.6921, 0.7884, 0.2455, 0.769, 0.2588, 0.7618, 0.2488, 0.7745, 0.2308, 0.8396, 0.09516, 0.8412, 0.07399, 0.8588, 0.07182, 0.8627, 0.09258, 0.5027, 0.1031, 0.4614, 0.1237, 0.464, 0.01741, 0.4921, 0.00204, 0.4227, 0.241, 0.4185, 0.2155, 0.4654, 0.2136, 0.4646, 0.2417, 0.135, 0.734, 0.1302, 0.7329, 0.1266, 0.7215, 0.1298, 0.7192, 0.5027, 0.1031, 0.4921, 0.00204, 0.5483, 0.00892, 0.5551, 0.09761, 0.9027, 0.2857, 0.9025, 0.3048, 0.8838, 0.3054, 0.8808, 0.2865, 0.925, 0.2877, 0.9178, 0.3074, 0.9121, 0.307, 0.9092, 0.2869, 0.7966, 0.02391, 0.8083, 0.06284, 0.771, 0.07354, 0.7762, 0.0442, 0.9425, 0.1665, 0.9313, 0.1427, 0.9623, 0.1433, 0.9636, 0.1714, 0.9251, 0.1727, 0.9334, 0.2012, 0.8753, 0.1863, 0.8762, 0.1601, 0.1543, 0.6921, 0.1298, 0.7192, 0.1083, 0.7129, 0.1039, 0.6744, 0.3913, 0.2811, 0.3829, 0.23, 0.4227, 0.241, 0.4248, 0.2826, 0.4614, 0.1237, 0.4193, 0.124, 0.4177, 0.01883, 0.464, 0.01741, 0.8083, 0.06284, 0.805, 0.09283, 0.7895, 0.0946, 0.771, 0.07354, 0.8845, 0.06837, 0.8959, 0.04445, 0.9044, 0.04367, 0.9034, 0.0678, 0.1298, 0.7192, 0.1266, 0.7215, 0.1097, 0.7177, 0.1083, 0.7129, 0.1083, 0.7129, 0.1097, 0.7177, 0.09783, 0.7241, 0.09535, 0.7206, 0.4193, 0.124, 0.3795, 0.1034, 0.3935, 0.01579, 0.4177, 0.01883])
me_cube_002.materials.append(mat_material)
me_cube_002.use_remesh_preserve_volume = False
me_cube_002.use_remesh_preserve_attributes = False
me_cube_002.use_mirror_vertex_groups = False
me_cube_002.update()
me_cube_002.normals_split_custom_set([tuple(v) for v in zip(*[iter([0.1102, 0.1161, 0.9871, 0.1102, 0.1161, 0.9871, 0.1102, 0.1161, 0.9871, 0.1102, 0.1161, 0.9871, -0.2829, 0.2065, 0.9367, -0.2829, 0.2065, 0.9367, -0.2829, 0.2065, 0.9367, -0.2829, 0.2065, 0.9367, -0.9663, -0.2571, -0.01508, -0.9663, -0.2571, -0.01508, -0.9663, -0.2571, -0.01508, -0.9663, -0.2571, -0.01508, -0.1304, -0.3407, 0.9311, -0.1304, -0.3407, 0.9311, -0.1304, -0.3407, 0.9311, -0.1304, -0.3407, 0.9311, 0.9963, 0.07944, 0.03359, 0.9963, 0.07944, 0.03359, 0.9963, 0.07944, 0.03359, 0.9963, 0.07944, 0.03359, 0.03417, -0.3395, -0.94, 0.03417, -0.3395, -0.94, 0.03417, -0.3395, -0.94, 0.03417, -0.3395, -0.94, 0.3151, -0.0747, -0.9461, 0.3151, -0.0747, -0.9461, 0.3151, -0.0747, -0.9461, 0.3151, -0.0747, -0.9461, 0.07281, 0.1174, -0.9904, 0.07281, 0.1174, -0.9904, 0.07281, 0.1174, -0.9904, 0.07281, 0.1174, -0.9904, 0.09587, 0.9954, 0.003816, 0.09521, 0.9955, 0.003133, 0.09506, 0.9955, 0.004812, 0.09589, 0.9954, 0.004095, -0.9967, 0.076, -0.02965, -0.9967, 0.076, -0.02965, -0.9967, 0.076, -0.02965, -0.9967, 0.076, -0.02965, -0.9981, -0.06079, -0.01172, -0.9981, -0.06079, -0.01172, -0.9981, -0.06079, -0.01172, -0.9981, -0.06079, -0.01172, -0.962, 0.2713, -0.03242, -0.962, 0.2713, -0.03242, -0.962, 0.2713, -0.03242, -0.962, 0.2713, -0.03242, 0.9956, 0.09274, 0.01267, 0.9956, 0.09274, 0.01267, 0.9956, 0.09274, 0.01267, 0.9956, 0.09274, 0.01267, -0.07259, 0.1002, 0.9923, -0.07259, 0.1002, 0.9923, -0.07259, 0.1002, 0.9923, -0.07259, 0.1002, 0.9923, -0.9807, 0.1903, 0.04389, -0.9807, 0.1903, 0.04389, -0.9807, 0.1903, 0.04389, -0.9807, 0.1903, 0.04389, 0.102, 0.9937, 0.0467, 0.102, 0.9937, 0.0467, 0.102, 0.9937, 0.0467, 0.102, 0.9937, 0.0467, 0.1117, 0.2029, -0.9728, 0.1117, 0.2029, -0.9728, 0.1117, 0.2029, -0.9728, 0.1117, 0.2029, -0.9728, -0.02942, 0.998, 0.05535, -0.02942, 0.998, 0.05535, -0.02942, 0.998, 0.05535, -0.02942, 0.998, 0.05535, 0.9965, 0.005524, 0.0829, 0.9965, 0.005524, 0.0829, 0.9965, 0.005524, 0.0829, 0.9965, 0.005524, 0.0829, 0.135, 0.1985, -0.9708, 0.135, 0.1985, -0.9708, 0.135, 0.1985, -0.9708, 0.135, 0.1985, -0.9708, -0.1469, 0.06284, 0.9872, -0.1469, 0.06284, 0.9872, -0.1469, 0.06284, 0.9872, -0.1469, 0.06284, 0.9872, -0.04069, 0.9242, 0.3798, -0.04069, 0.9242, 0.3798, -0.04069, 0.9242, 0.3798, -0.04069, 0.9242, 0.3798, -0.1445, 0.477, 0.8669, -0.1445, 0.477, 0.8669, -0.1445, 0.477, 0.8669, -0.1445, 0.477, 0.8669, 1.0, -0.001629, -0.002203, 1.0, -0.001629, -0.002203, 1.0, -0.001629, -0.002203, 1.0, -0.001629, -0.002203, -0.08941, -0.9279, 0.362, -0.08941, -0.9279, 0.362, -0.08941, -0.9279, 0.362, -0.08941, -0.9279, 0.362, 0.03996, 0.1141, -0.9927, 0.03996, 0.1141, -0.9927, 0.03996, 0.1141, -0.9927, 0.03996, 0.1141, -0.9927, -0.997, 0.06664, 0.03913, -0.997, 0.06664, 0.03913, -0.997, 0.06664, 0.03913, -0.997, 0.06664, 0.03913, 0.07935, 0.1265, -0.9888, 0.07935, 0.1265, -0.9888, 0.07935, 0.1265, -0.9888, 0.07935, 0.1265, -0.9888, -0.9946, 0.1029, -0.009406, -0.9946, 0.1029, -0.009406, -0.9946, 0.1029, -0.009406, -0.9946, 0.1029, -0.009406, -0.1683, -0.6953, 0.6987, -0.1683, -0.6953, 0.6987, -0.1683, -0.6953, 0.6987, -0.1683, -0.6953, 0.6987, 0.09771, 0.8985, -0.4281, 0.09771, 0.8985, -0.4281, 0.09771, 0.8985, -0.4281, 0.09771, 0.8985, -0.4281, 0.9074, 0.1583, 0.3893, 0.9074, 0.1583, 0.3893, 0.9074, 0.1583, 0.3893, 0.9074, 0.1583, 0.3893, 0.9858, 0.07605, 0.1495, 0.9858, 0.07605, 0.1495, 0.9858, 0.07605, 0.1495, 0.9858, 0.07605, 0.1495, 0.9691, 0.1771, 0.1719, 0.9691, 0.1771, 0.1719, 0.9691, 0.1771, 0.1719, 0.9691, 0.1771, 0.1719, 0.06594, 0.1104, -0.9917, 0.06594, 0.1104, -0.9917, 0.06594, 0.1104, -0.9917, 0.06594, 0.1104, -0.9917, 0.06601, 0.9945, 0.08153, 0.06601, 0.9945, 0.08153, 0.06601, 0.9945, 0.08153, 0.06601, 0.9945, 0.08153, -0.9792, 0.1809, -0.09207, -0.9792, 0.1809, -0.09207, -0.9792, 0.1809, -0.09207, -0.9792, 0.1809, -0.09207, 0.9734, 0.2252, 0.04141, 0.9734, 0.2252, 0.04141, 0.9734, 0.2252, 0.04141, 0.9734, 0.2252, 0.04141, -0.8897, 0.2737, 0.3654, -0.8897, 0.2737, 0.3654, -0.8897, 0.2737, 0.3654, -0.8897, 0.2737, 0.3654, 0.9956, 0.09152, 0.01777, 0.9956, 0.09152, 0.01777, 0.9956, 0.09152, 0.01777, 0.9956, 0.09152, 0.01777, -0.963, 0.2008, -0.1799, -0.963, 0.2008, -0.1799, -0.963, 0.2008, -0.1799, -0.963, 0.2008, -0.1799, 0.9259, 0.3753, 0.04299, 0.9259, 0.3753, 0.04299, 0.9259, 0.3753, 0.04299, 0.9259, 0.3753, 0.04299, 0.891, 0.3939, 0.2258, 0.891, 0.3939, 0.2258, 0.891, 0.3939, 0.2258, 0.891, 0.3939, 0.2258, 0.9783, 0.09698, 0.1829, 0.9783, 0.09698, 0.1829, 0.9783, 0.09698, 0.1829, 0.9783, 0.09698, 0.1829, 0.9963, 0.08453, 0.01196, 0.9963, 0.08453, 0.01196, 0.9963, 0.08453, 0.01196, 0.9963, 0.08453, 0.01196, -0.9959, 0.08176, 0.03962, -0.9959, 0.08176, 0.03962, -0.9959, 0.08176, 0.03962, -0.9959, 0.08176, 0.03962, 0.1342, 0.04916, 0.9897, 0.1342, 0.04916, 0.9897, 0.1342, 0.04916, 0.9897, 0.1342, 0.04916, 0.9897, -0.9972, 0.01384, 0.07318, -0.9972, 0.01384, 0.07318, -0.9972, 0.01384, 0.07318, -0.9972, 0.01384, 0.07318, 0.01821, 0.01821, -0.9997, 0.01821, 0.01821, -0.9997, 0.01821, 0.01821, -0.9997, 0.01821, 0.01821, -0.9997, 0.2759, 0.1132, -0.9545, 0.2759, 0.1132, -0.9545, 0.2759, 0.1132, -0.9545, 0.2759, 0.1132, -0.9545, 0.9989, 0.04492, 0.01159, 0.9989, 0.04492, 0.01159, 0.9989, 0.04492, 0.01159, 0.9989, 0.04492, 0.01159, 0.1762, -0.08416, 0.9808, 0.1762, -0.08416, 0.9808, 0.1762, -0.08416, 0.9808, 0.1762, -0.08416, 0.9808, 0.9784, 0.1054, 0.1778, 0.9784, 0.1054, 0.1778, 0.9784, 0.1054, 0.1778, 0.9784, 0.1054, 0.1778, -0.03305, 0.005997, 0.9994, -0.03305, 0.005997, 0.9994, -0.03305, 0.005997, 0.9994, -0.03305, 0.005997, 0.9994, -0.001341, -0.03851, 0.9993, -0.001341, -0.03851, 0.9993, -0.001341, -0.03851, 0.9993, -0.001341, -0.03851, 0.9993, 0.9372, -0.3489, 0.004669, 0.9372, -0.3489, 0.004669, 0.9372, -0.3489, 0.004669, 0.9372, -0.3489, 0.004669, 0.09589, 0.9954, 0.004095, 0.09506, 0.9955, 0.004812, 0.09255, 0.9957, 0.004807, 0.09148, 0.9958, 0.004076, -0.9835, 0.1626, -0.07916, -0.9835, 0.1626, -0.07916, -0.9835, 0.1626, -0.07916, -0.9835, 0.1626, -0.07916, -0.9984, -0.04044, -0.03918, -0.9984, -0.04044, -0.03918, -0.9984, -0.04044, -0.03918, -0.9984, -0.04044, -0.03918, -0.9966, -0.08216, -0.01102, -0.9966, -0.08216, -0.01102, -0.9966, -0.08216, -0.01102, -0.9966, -0.08216, -0.01102, -0.07955, -0.2719, 0.959, -0.07955, -0.2719, 0.959, -0.07955, -0.2719, 0.959, -0.07955, -0.2719, 0.959, 0.1521, -0.1321, -0.9795, 0.1521, -0.1321, -0.9795, 0.1521, -0.1321, -0.9795, 0.1521, -0.1321, -0.9795, -0.8918, -0.4523, -0.00482, -0.8918, -0.4523, -0.00482, -0.8918, -0.4523, -0.00482, -0.8918, -0.4523, -0.00482, -0.9978, -0.06486, -0.01181, -0.9978, -0.06486, -0.01181, -0.9978, -0.06486, -0.01181, -0.9978, -0.06486, -0.01181, 0.3012, 0.05902, -0.9517, 0.3012, 0.05902, -0.9517, 0.3012, 0.05902, -0.9517, 0.3012, 0.05902, -0.9517, 0.9998, -0.01571, 0.01133, 0.9998, -0.01571, 0.01133, 0.9998, -0.01571, 0.01133, 0.9998, -0.01571, 0.01133, -0.04653, -0.7894, 0.6121, -0.04653, -0.7894, 0.6121, -0.04653, -0.7894, 0.6121, -0.04653, -0.7894, 0.6121, -0.1276, -0.05636, 0.9902, -0.1276, -0.05636, 0.9902, -0.1276, -0.05636, 0.9902, -0.1276, -0.05636, 0.9902, 0.09148, 0.9958, 0.004076, 0.09255, 0.9957, 0.004807, 0.09272, 0.9957, 0.003071, 0.09152, 0.9958, 0.003777, 0.09152, 0.9958, 0.003777, 0.09272, 0.9957, 0.003071, 0.09521, 0.9955, 0.003133, 0.09587, 0.9954, 0.003816, 0.2635, -0.0295, -0.9642, 0.2635, -0.0295, -0.9642, 0.2635, -0.0295, -0.9642, 0.2635, -0.0295, -0.9642])] * 3)])
me_cube = bpy.data.meshes.new('Cube')
me_cube.from_pydata([(0.2154, -3.89, -1.592), (0.247, -3.887, -0.5993), (-0.2481, -3.887, -0.5993), (-0.2164, -3.89, -1.592), (0.2244, -2.738, -0.8989), (0.2154, -3.372, -0.4744), (-0.2164, -3.372, -0.4744), (-0.2254, -2.738, -0.8989), (0.247, -2.452, -0.5994), (0.2244, -2.938, -0.2004), (-0.2254, -2.938, -0.2004), (-0.2481, -2.452, -0.5994), (0.247, -2.192, -0.2924), (0.2244, -2.725, 0.5867), (-0.2254, -2.725, 0.5867), (-0.2481, -2.192, -0.2924), (0.247, -2.067, -0.1296), (0.247, -2.04, 0.5361), (-0.2481, -2.04, 0.5361), (-0.2481, -2.067, -0.1296), (0.247, -0.8308, -0.1167), (0.247, -0.8321, 0.4847), (-0.2481, -0.8321, 0.4847), (-0.2481, -0.8308, -0.1167), (0.247, -0.3958, -0.1166), (0.247, -0.3971, 0.1465), (-0.2481, -0.3971, 0.1465), (-0.2481, -0.3958, -0.1166), (0.247, 0.1834, -0.1164), (0.247, 0.1821, 0.1467), (-0.2481, 0.1821, 0.1467), (-0.2481, 0.1834, -0.1164), (0.1464, 1.766, -0.07878), (0.1464, 1.765, 0.02728), (-0.1465, 1.765, 0.02728), (-0.1465, 1.766, -0.07878), (0.1464, 1.962, -0.07726), (0.1464, 1.961, 0.0288), (-0.1465, 1.961, 0.0288), (-0.1465, 1.962, -0.07726), (0.1464, 2.023, -0.07679), (0.1464, 2.022, 0.02927), (-0.1465, 2.022, 0.02927), (-0.1465, 2.023, -0.07679), (0.1464, 2.388, -0.07395), (0.1464, 2.387, 0.03211), (-0.1465, 2.387, 0.03211), (-0.1465, 2.388, -0.07395), (0.1464, 2.027, -0.07395), (0.1464, 2.027, 0.03211), (-0.1465, 2.027, -0.07395), (-0.1465, 2.027, 0.03211), (-0.2254, -2.79, 0.2447), (-0.2481, -2.287, -0.4041), (0.247, -2.287, -0.4041), (0.2244, -2.79, 0.2447), (0.247, -0.8321, 0.8727), (-0.2481, -0.8321, 0.8727), (0.247, -0.3971, 0.8728), (-0.2481, -0.3971, 0.8728), (0.247, -0.8308, -0.3055), (-0.2481, -0.8308, -0.3055), (0.247, -0.3958, -0.3053), (-0.2481, -0.3958, -0.3053), (0.1737, -1.634, -0.1257), (-0.1747, -1.634, -0.1257), (0.1737, -1.497, -0.1206), (-0.1747, -1.497, -0.1206), (0.09804, -1.624, -0.3247), (-0.09908, -1.624, -0.3247), (0.09804, -1.487, -0.3196), (-0.09908, -1.487, -0.3196), (0.09804, -1.715, -0.4597), (-0.09908, -1.715, -0.4597), (0.09804, -1.716, -0.597), (-0.09908, -1.716, -0.597), (0.09804, -1.99, -0.455), (-0.09908, -1.99, -0.455), (0.09804, -1.992, -0.5923), (-0.09908, -1.992, -0.5923), (0.1737, -2.245, -0.4527), (-0.1747, -2.245, -0.4527), (0.1737, -2.246, -0.59), (-0.1747, -2.246, -0.59), (0.1058, 1.766, -0.1279), (0.1783, 1.766, -0.05538), (0.1465, 1.766, -0.07882), (0.1783, 1.766, 0.002505), (0.1058, 1.766, 0.07497), (0.1465, 1.765, 0.02732), (-0.1747, 1.766, -0.05538), (-0.1022, 1.766, -0.1279), (-0.1465, 1.766, -0.07882), (-0.1022, 1.766, 0.07497), (-0.1747, 1.766, 0.002505), (-0.1465, 1.765, 0.02732), (0.1783, 1.961, -0.05248), (0.1058, 1.961, -0.1249), (0.1465, 1.962, -0.0773), (0.1058, 1.96, 0.07787), (0.1783, 1.961, 0.005407), (0.1465, 1.961, 0.02884), (-0.1022, 1.961, -0.1249), (-0.1747, 1.961, -0.05248), (-0.1465, 1.962, -0.0773), (-0.1747, 1.961, 0.005407), (-0.1022, 1.96, 0.07787), (-0.1465, 1.961, 0.02884), (0.1105, 2.022, -0.1282), (0.183, 2.021, -0.05571), (0.1465, 2.023, -0.07682), (0.183, 2.021, 0.005518), (0.1105, 2.021, 0.07799), (0.1465, 2.022, 0.02931), (-0.1794, 2.021, -0.05571), (-0.107, 2.022, -0.1282), (-0.1465, 2.023, -0.07683), (-0.107, 2.021, 0.07799), (-0.1794, 2.021, 0.005518), (-0.1465, 2.022, 0.02931), (0.183, 2.389, -0.0502), (0.1105, 2.389, -0.1227), (0.1465, 2.388, -0.07399), (0.1105, 2.388, 0.0835), (0.183, 2.389, 0.01103), (0.1465, 2.387, 0.03215), (-0.107, 2.389, -0.1227), (-0.1794, 2.389, -0.0502), (-0.1465, 2.388, -0.07399), (-0.1794, 2.389, 0.01103), (-0.107, 2.388, 0.0835), (-0.1465, 2.387, 0.03215), (0.1174, -0.7483, -0.3054), (0.2009, -0.6648, -0.3054), (0.2417, -0.8213, -0.3055), (-0.202, -0.6648, -0.3054), (-0.1184, -0.7483, -0.3054), (-0.2427, -0.8213, -0.3055), (0.2009, -0.5619, -0.3054), (0.1174, -0.4783, -0.3054), (0.2417, -0.4053, -0.3053), (-0.1184, -0.4783, -0.3054), (-0.202, -0.5619, -0.3054), (-0.2427, -0.4053, -0.3053), (0.2009, -0.6648, -0.9543), (0.1174, -0.7483, -0.9544), (-0.1184, -0.7483, -0.9544), (-0.202, -0.6648, -0.9543), (0.1174, -0.4783, -0.9543), (0.2009, -0.5619, -0.9543), (-0.202, -0.5619, -0.9543), (-0.1184, -0.4783, -0.9543), (0.2033, -0.7937, 0.8727), (-0.2043, -0.7937, 0.8727), (0.2033, -0.4356, 0.8728), (-0.2043, -0.4356, 0.8728), (0.161, -0.7566, 1.191), (-0.1621, -0.7566, 1.191), (0.161, -0.4727, 1.191), (-0.1621, -0.4727, 1.191), (0.2033, -0.7937, 0.8727), (-0.2043, -0.7937, 0.8727), (0.2033, -0.4356, 0.8728), (-0.2043, -0.4356, 0.8728), (0.161, -0.7566, 1.191), (-0.1621, -0.7566, 1.191), (0.161, -0.4727, 1.191), (-0.1621, -0.4727, 1.191), (0.1686, -0.7937, 0.8971), (-0.1696, -0.7937, 0.8971), (0.1335, -0.7566, 1.172), (-0.1346, -0.7566, 1.172), (0.1678, -0.4356, 0.8978), (-0.1689, -0.4356, 0.8978), (0.1329, -0.4727, 1.171), (-0.134, -0.4727, 1.171)], [], [(0, 1, 2, 3), (6, 5, 9, 10), (0, 4, 5, 1), (1, 5, 6, 2), (2, 6, 7, 3), (4, 0, 3, 7), (53, 52, 14, 15), (5, 4, 8, 9), (7, 6, 10, 11), (4, 7, 11, 8), (12, 15, 19, 16), (54, 53, 15, 12), (52, 55, 13, 14), (55, 54, 12, 13), (18, 17, 21, 22), (14, 13, 17, 18), (13, 12, 16, 17), (15, 14, 18, 19), (23, 22, 26, 27), (17, 16, 20, 21), (19, 18, 22, 23), (19, 23, 67, 65), (26, 25, 29, 30), (24, 20, 60, 62), (25, 58, 56, 21), (21, 20, 24, 25), (30, 29, 33, 34), (25, 24, 28, 29), (27, 26, 30, 31), (24, 27, 31, 28), (39, 36, 98, 97, 102, 104), (29, 28, 32, 33), (31, 30, 34, 35), (28, 31, 35, 32), (38, 37, 41, 42), (38, 39, 104, 103, 105, 107), (34, 33, 89, 88, 93, 95), (90, 94, 105, 103), (44, 45, 125, 124, 120, 122), (37, 36, 40, 41), (39, 38, 42, 43), (36, 39, 43, 40), (47, 46, 51, 50), (45, 46, 131, 130, 123, 125), (108, 115, 126, 121), (36, 37, 101, 100, 96, 98), (87, 85, 96, 100), (35, 34, 95, 94, 90, 92), (32, 35, 92, 91, 84, 86), (93, 88, 99, 106), (40, 43, 116, 115, 108, 110), (84, 91, 102, 97), (37, 38, 107, 106, 99, 101), (42, 41, 113, 112, 117, 119), (43, 42, 119, 118, 114, 116), (111, 109, 120, 124), (114, 118, 129, 127), (41, 40, 110, 109, 111, 113), (46, 47, 128, 127, 129, 131), (47, 44, 122, 121, 126, 128), (117, 112, 123, 130), (48, 50, 51, 49), (44, 47, 50, 48), (46, 45, 49, 51), (45, 44, 48, 49), (9, 8, 54, 55), (10, 9, 55, 52), (11, 10, 52, 53), (22, 57, 59, 26), (59, 57, 153, 155), (141, 139, 148, 151), (20, 23, 61, 60), (23, 27, 63, 61), (27, 24, 62, 63), (62, 60, 134, 133, 138, 140), (138, 133, 144, 149), (135, 142, 150, 147), (144, 145, 146, 147, 150, 151, 148, 149), (132, 136, 146, 145), (63, 62, 140, 139, 141, 143), (61, 63, 143, 142, 135, 137), (66, 64, 68, 70), (23, 20, 66, 67), (20, 16, 64, 66), (16, 19, 65, 64), (69, 71, 75, 73), (64, 65, 69, 68), (65, 67, 71, 69), (67, 66, 70, 71), (75, 74, 78, 79), (71, 70, 74, 75), (70, 68, 72, 74), (68, 69, 73, 72), (78, 76, 80, 82), (74, 72, 76, 78), (72, 73, 77, 76), (73, 75, 79, 77), (76, 77, 81, 80), (77, 79, 83, 81), (79, 78, 82, 83), (11, 83, 82, 8), (8, 82, 80, 54), (53, 54, 80, 81), (53, 81, 83, 11), (84, 85, 86), (87, 88, 89), (90, 91, 92), (93, 94, 95), (96, 97, 98), (99, 100, 101), (102, 103, 104), (105, 106, 107), (108, 109, 110), (111, 112, 113), (114, 115, 116), (117, 118, 119), (120, 121, 122), (123, 124, 125), (126, 127, 128), (129, 130, 131), (93, 106, 105, 94), (102, 91, 90, 103), (96, 85, 84, 97), (87, 100, 99, 88), (108, 121, 120, 109), (123, 112, 111, 124), (117, 130, 129, 118), (126, 115, 114, 127), (33, 32, 86, 85, 87, 89), (21, 56, 57, 22), (132, 133, 134), (135, 136, 137), (138, 139, 140), (141, 142, 143), (135, 147, 146, 136), (144, 133, 132, 145), (148, 139, 138, 149), (150, 142, 141, 151), (60, 61, 137, 136, 132, 134), (154, 155, 163, 162), (57, 56, 152, 153), (56, 58, 154, 152), (58, 59, 155, 154), (157, 156, 158, 159), (155, 153, 157, 159), (155, 159, 167, 163), (152, 154, 158, 156), (166, 162, 172, 174), (160, 164, 170, 168), (156, 157, 165, 164), (152, 156, 164, 160), (158, 154, 162, 166), (153, 152, 160, 161), (159, 158, 166, 167), (157, 153, 161, 165), (165, 161, 169, 171), (164, 165, 171, 170), (161, 160, 168, 169), (167, 166, 174, 175), (162, 163, 173, 172), (163, 167, 175, 173), (169, 168, 172, 173), (171, 169, 173, 175), (168, 170, 174, 172), (171, 175, 174, 170), (26, 59, 58, 25)])
me_cube.polygons.foreach_set('use_smooth', [True] * 166)
_k = set([(0, 1), (0, 3), (0, 4), (1, 2), (1, 5), (2, 3), (2, 6), (3, 7), (4, 5), (4, 7), (4, 8), (5, 6), (5, 9), (6, 7), (6, 10), (7, 11), (8, 9), (8, 11), (8, 54), (8, 82), (9, 10), (9, 55), (10, 11), (10, 52), (11, 53), (11, 83), (12, 15), (12, 16), (12, 54), (13, 14), (13, 17), (13, 55), (14, 18), (14, 52), (15, 19), (15, 53), (16, 17), (16, 19), (16, 20), (16, 64), (17, 18), (17, 21), (18, 19), (18, 22), (19, 23), (19, 65), (20, 23), (20, 60), (20, 66), (21, 22), (21, 56), (22, 57), (23, 61), (23, 67), (24, 27), (24, 28), (24, 62), (25, 26), (25, 29), (25, 58), (26, 30), (26, 59), (27, 31), (27, 63), (28, 29), (28, 31), (28, 32), (29, 30), (29, 33), (30, 31), (30, 34), (31, 35), (32, 33), (32, 35), (32, 86), (33, 34), (33, 89), (34, 35), (34, 95), (35, 92), (36, 37), (36, 39), (36, 40), (36, 98), (37, 38), (37, 41), (37, 101), (38, 39), (38, 42), (38, 107), (39, 43), (39, 104), (40, 41), (40, 43), (40, 110), (41, 42), (41, 113), (42, 43), (42, 119), (43, 116), (44, 45), (44, 47), (44, 48), (44, 122), (45, 46), (45, 49), (45, 125), (46, 47), (46, 51), (46, 131), (47, 50), (47, 128), (48, 49), (48, 50), (49, 51), (50, 51), (52, 55), (53, 54), (53, 81), (54, 80), (56, 57), (56, 58), (57, 59), (58, 59), (60, 61), (60, 62), (61, 63), (62, 63), (64, 65), (64, 66), (64, 68), (65, 67), (65, 69), (66, 67), (66, 70), (67, 71), (68, 69), (68, 70), (68, 72), (69, 71), (69, 73), (70, 71), (70, 74), (71, 75), (72, 73), (72, 76), (73, 77), (74, 75), (74, 78), (75, 79), (76, 78), (76, 80), (77, 79), (77, 81), (78, 82), (79, 83), (80, 81), (80, 82), (81, 83), (82, 83), (84, 85), (84, 86), (84, 91), (84, 97), (85, 86), (85, 87), (85, 96), (87, 88), (87, 89), (87, 100), (88, 89), (88, 93), (88, 99), (90, 91), (90, 92), (90, 94), (90, 103), (91, 92), (91, 102), (93, 94), (93, 95), (93, 106), (94, 95), (94, 105), (96, 97), (96, 98), (96, 100), (97, 98), (97, 102), (99, 100), (99, 101), (99, 106), (100, 101), (102, 103), (102, 104), (103, 104), (103, 105), (105, 106), (105, 107), (106, 107), (108, 109), (108, 110), (108, 115), (108, 121), (109, 110), (109, 111), (109, 120), (111, 112), (111, 113), (111, 124), (112, 113), (112, 117), (112, 123), (114, 115), (114, 116), (114, 118), (114, 127), (115, 116), (115, 126), (117, 118), (117, 119), (117, 130), (118, 119), (118, 129), (120, 121), (120, 122), (120, 124), (121, 122), (121, 126), (123, 124), (123, 125), (123, 130), (124, 125), (126, 127), (126, 128), (127, 128), (127, 129), (129, 130), (129, 131), (130, 131), (132, 133), (132, 136), (132, 145), (133, 138), (133, 144), (135, 136), (135, 142), (135, 147), (136, 146), (138, 139), (138, 149), (139, 141), (139, 148), (141, 142), (141, 151), (142, 150), (144, 145), (144, 149), (145, 146), (146, 147), (147, 150), (148, 149), (148, 151), (150, 151), (152, 154), (152, 156), (153, 155), (153, 157), (154, 158), (155, 159), (156, 158), (157, 159), (160, 161), (160, 164), (160, 168), (161, 165), (161, 169), (162, 163), (162, 166), (162, 172), (163, 167), (163, 173), (164, 165), (164, 170), (165, 171), (166, 167), (166, 174), (167, 175), (168, 169), (168, 170), (168, 172), (169, 171), (169, 173), (170, 171), (170, 174), (171, 175), (172, 173), (172, 174), (173, 175), (174, 175)])
me_cube.attributes.new('sharp_edge', 'BOOLEAN', 'EDGE').data.foreach_set('value', [ (min(e.vertices), max(e.vertices)) in _k for e in me_cube.edges])
me_cube.materials.append(mat_material_001)
me_cube.use_remesh_preserve_volume = False
me_cube.use_remesh_preserve_attributes = False
me_cube.use_mirror_vertex_groups = False
me_cube.update()
me_cube.normals_split_custom_set([tuple(v) for v in zip(*[iter([-2.571e-07, -1.0, 0.00302, -2.571e-07, -1.0, 0.00302, -2.571e-07, -1.0, 0.00302, -2.571e-07, -1.0, 0.00302, -8.288e-07, -0.5336, 0.8457, -8.288e-07, -0.5336, 0.8457, -8.288e-07, -0.5336, 0.8457, -8.288e-07, -0.5336, 0.8457, 0.9998, 0.01759, -0.008155, 0.9998, 0.01759, -0.008155, 0.9998, 0.01759, -0.008155, 0.9998, 0.01759, -0.008155, -2.427e-07, -0.2358, 0.9718, -2.427e-07, -0.2358, 0.9718, -2.427e-07, -0.2358, 0.9718, -2.427e-07, -0.2358, 0.9718, -0.9998, 0.01759, -0.008156, -0.9998, 0.01759, -0.008156, -0.9998, 0.01759, -0.008156, -0.9998, 0.01759, -0.008156, 4.024e-07, 0.5155, -0.8569, 4.024e-07, 0.5155, -0.8569, 4.024e-07, 0.5155, -0.8569, 4.024e-07, 0.5155, -0.8569, -0.9995, -0.02957, 0.01274, -0.9995, -0.02924, 0.01236, -0.9995, -0.03103, 0.002428, -0.9995, -0.0325, 0.004067, 0.9993, -0.03575, -0.01021, 0.9993, -0.03575, -0.01021, 0.9993, -0.03575, -0.01021, 0.9993, -0.03575, -0.01021, -0.9993, -0.03575, -0.01021, -0.9993, -0.03575, -0.01021, -0.9993, -0.03575, -0.01021, -0.9993, -0.03575, -0.01021, 5.642e-07, 0.723, -0.6909, 5.642e-07, 0.723, -0.6909, 5.642e-07, 0.723, -0.6909, 5.642e-07, 0.723, -0.6909, 7.671e-07, 0.7935, -0.6086, 7.671e-07, 0.7935, -0.6086, 7.671e-07, 0.7935, -0.6086, 7.671e-07, 0.7935, -0.6086, 7.491e-07, 0.763, -0.6464, 7.491e-07, 0.763, -0.6464, 7.491e-07, 0.763, -0.6464, 7.491e-07, 0.763, -0.6464, -1.824e-06, -0.9826, 0.1856, -1.824e-06, -0.9826, 0.1856, -1.824e-06, -0.9826, 0.1856, -1.824e-06, -0.9826, 0.1856, 0.9995, -0.02925, 0.01255, 0.9995, -0.02957, 0.01274, 0.9995, -0.0325, 0.004067, 0.9995, -0.03103, 0.002429, 7.268e-08, 0.04256, 0.9991, 7.268e-08, 0.04256, 0.9991, 7.268e-08, 0.04256, 0.9991, 7.268e-08, 0.04256, 0.9991, 7.74e-08, 0.07348, 0.9973, 7.74e-08, 0.07348, 0.9973, 7.74e-08, 0.07348, 0.9973, 7.74e-08, 0.07348, 0.9973, 0.9995, -0.03103, 0.002429, 0.9995, -0.0325, 0.004067, 0.9996, -0.02867, 0.005279, 0.9996, -0.02867, 0.005279, -0.9995, -0.0325, 0.004067, -0.9995, -0.03103, 0.002428, -0.9996, -0.02867, 0.005277, -0.9996, -0.02867, 0.005277, -1.0, 9.627e-07, -4.261e-07, -1.0, 1.033e-06, -3.217e-07, -1.0, 1.623e-06, -7.684e-07, -1.0, 1.657e-06, -6.636e-07, 1.0, -1.924e-07, 1.533e-06, 1.0, -1.924e-07, 1.533e-06, 1.0, -8.019e-07, 1.275e-06, 1.0, -9.011e-07, 9.583e-07, -1.0, 2.694e-07, -5.228e-07, -1.0, 2.694e-07, -5.228e-07, -1.0, 1.033e-06, -3.217e-07, -1.0, 9.627e-07, -4.261e-07, 0.02073, 0.01307, -0.9997, 0.02073, 0.01307, -0.9997, 0.02073, 0.01307, -0.9997, 0.02073, 0.01307, -0.9997, -8.07e-09, -0.0003396, 1.0, -8.07e-09, -0.0003396, 1.0, -8.07e-09, -0.0003396, 1.0, -8.07e-09, -0.0003396, 1.0, 1.0, -1.49e-06, 2.007e-06, 1.0, -8.019e-07, 1.275e-06, 1.0, -1.542e-06, 0.0, 1.0, -1.542e-06, 0.0, 1.0, -1.358e-06, 2.326e-06, 1.0, -1.506e-06, 0.0, 1.0, -1.506e-06, 0.0, 1.0, -9.011e-07, 9.583e-07, 1.0, -9.011e-07, 9.583e-07, 1.0, -8.019e-07, 1.275e-06, 1.0, -1.49e-06, 2.007e-06, 1.0, -1.358e-06, 2.326e-06, 1.221e-07, 0.07522, 0.9972, 1.221e-07, 0.07522, 0.9972, 1.221e-07, 0.07522, 0.9972, 1.221e-07, 0.07522, 0.9972, 1.0, -1.358e-06, 2.326e-06, 1.0, -1.49e-06, 2.007e-06, 1.0, -2.249e-06, 3.727e-06, 1.0, -2.249e-06, 3.727e-06, -1.0, 1.657e-06, -6.636e-07, -1.0, 1.623e-06, -7.684e-07, -1.0, 2.347e-06, -1.234e-06, -1.0, 2.347e-06, -1.234e-06, -1.951e-08, 0.0003396, -1.0, -1.951e-08, 0.0003396, -1.0, -1.951e-08, 0.0003396, -1.0, -1.951e-08, 0.0003396, -1.0, 1.461e-06, 1.0, -0.009441, 1.461e-06, 1.0, -0.009441, 1.461e-06, 1.0, -0.009441, 1.461e-06, 1.0, -0.009441, 1.461e-06, 1.0, -0.009441, 1.461e-06, 1.0, -0.009441, 0.998, 0.06343, 0.0003739, 0.998, 0.06343, 0.0003739, 0.998, 0.06343, 0.0003739, 0.998, 0.06343, 0.0003739, -0.9979, 0.06405, 0.0003716, -0.9979, 0.06405, 0.0003716, -0.9979, 0.06405, 0.0003716, -0.9979, 0.06405, 0.0003716, 1.145e-08, 0.02376, -0.9997, 1.145e-08, 0.02376, -0.9997, 1.145e-08, 0.02376, -0.9997, 1.145e-08, 0.02376, -0.9997, -1.244e-08, -0.007763, 1.0, -1.244e-08, -0.007763, 1.0, -1.244e-08, -0.007763, 1.0, -1.244e-08, -0.007763, 1.0, -0.01573, 0.9999, 0.006441, -0.01573, 0.9999, 0.006441, -0.01573, 0.9999, 0.006441, -0.01573, 0.9999, 0.006441, -0.01573, 0.9999, 0.006441, -0.01573, 0.9999, 0.006441, -1.887e-06, -1.0, 0.009426, -1.887e-06, -1.0, 0.009426, -1.887e-06, -1.0, 0.009426, -1.887e-06, -1.0, 0.009426, -1.887e-06, -1.0, 0.009426, -1.887e-06, -1.0, 0.009426, -1.0, 3.139e-06, -1.918e-06, -1.0, 3.139e-06, -1.918e-06, -1.0, 3.139e-06, -1.918e-06, -1.0, 3.139e-06, -1.918e-06, -0.02781, 0.9996, 0.006381, -0.02781, 0.9996, 0.006381, -0.02781, 0.9996, 0.006381, -0.02781, 0.9996, 0.006381, -0.02781, 0.9996, 0.006381, -0.02781, 0.9996, 0.006381, 1.0, -2.449e-06, 5.953e-06, 1.0, -2.449e-06, 5.953e-06, 1.0, -2.449e-06, 5.953e-06, 1.0, -2.449e-06, 5.953e-06, -1.0, 2.449e-06, -2.086e-06, -1.0, 2.449e-06, -2.086e-06, -1.0, 2.449e-06, -2.086e-06, -1.0, 2.449e-06, -2.086e-06, 2.751e-08, 0.007749, -1.0, 2.751e-08, 0.007749, -1.0, 2.751e-08, 0.007749, -1.0, 2.751e-08, 0.007749, -1.0, 1.0, 2.433e-08, 1.967e-06, 1.0, 2.433e-08, 1.967e-06, 1.0, 2.433e-08, 1.967e-06, 1.0, 2.433e-08, 1.967e-06, 1.367e-06, 0.9998, -0.01957, 1.367e-06, 0.9998, -0.01957, 1.367e-06, 0.9998, -0.01957, 1.367e-06, 0.9998, -0.01957, 1.367e-06, 0.9998, -0.01957, 1.367e-06, 0.9998, -0.01957, 1.393e-08, 0.01499, -0.9999, 1.393e-08, 0.01499, -0.9999, 1.393e-08, 0.01499, -0.9999, 1.393e-08, 0.01499, -0.9999, 0.01395, 0.9999, 0.006439, 0.01395, 0.9999, 0.006439, 0.01395, 0.9999, 0.006439, 0.01395, 0.9999, 0.006439, 0.01395, 0.9999, 0.006439, 0.01395, 0.9999, 0.006439, 1.0, -3.139e-06, 5.65e-06, 1.0, -3.139e-06, 5.65e-06, 1.0, -3.139e-06, 5.65e-06, 1.0, -3.139e-06, 5.65e-06, -0.01571, -0.9999, -0.006439, -0.01571, -0.9999, -0.006439, -0.01571, -0.9999, -0.006439, -0.01571, -0.9999, -0.006439, -0.01571, -0.9999, -0.006439, -0.01571, -0.9999, -0.006439, -6.986e-07, -1.0, -0.009088, -6.986e-07, -1.0, -0.009088, -6.986e-07, -1.0, -0.009088, -6.986e-07, -1.0, -0.009088, -6.986e-07, -1.0, -0.009088, -6.986e-07, -1.0, -0.009088, -4.302e-08, -0.0149, 0.9999, -4.302e-08, -0.0149, 0.9999, -4.302e-08, -0.0149, 0.9999, -4.302e-08, -0.0149, 0.9999, -2.369e-06, -0.9998, 0.01958, -2.369e-06, -0.9998, 0.01958, -2.369e-06, -0.9998, 0.01958, -2.369e-06, -0.9998, 0.01958, -2.369e-06, -0.9998, 0.01958, -2.369e-06, -0.9998, 0.01958, 4.612e-08, 0.0149, -0.9999, 4.612e-08, 0.0149, -0.9999, 4.612e-08, 0.0149, -0.9999, 4.612e-08, 0.0149, -0.9999, 1.935e-06, 1.0, 0.009088, 1.935e-06, 1.0, 0.009088, 1.935e-06, 1.0, 0.009088, 1.935e-06, 1.0, 0.009088, 1.935e-06, 1.0, 0.009088, 1.935e-06, 1.0, 0.009088, -1.437e-06, -0.9998, -0.02075, -1.437e-06, -0.9998, -0.02075, -1.437e-06, -0.9998, -0.02075, -1.437e-06, -0.9998, -0.02075, -1.437e-06, -0.9998, -0.02075, -1.437e-06, -0.9998, -0.02075, 0.03087, -0.9995, -0.006381, 0.03087, -0.9995, -0.006381, 0.03087, -0.9995, -0.006381, 0.03087, -0.9995, -0.006381, 0.03087, -0.9995, -0.006381, 0.03087, -0.9995, -0.006381, 1.0, -3.723e-06, 5.704e-06, 1.0, -3.723e-06, 5.704e-06, 1.0, -3.723e-06, 5.704e-06, 1.0, -3.723e-06, 5.704e-06, -1.0, 3.558e-06, -1.324e-06, -1.0, 3.558e-06, -1.324e-06, -1.0, 3.558e-06, -1.324e-06, -1.0, 3.558e-06, -1.324e-06, -0.02782, -0.9996, -0.006381, -0.02782, -0.9996, -0.006381, -0.02782, -0.9996, -0.006381, -0.02782, -0.9996, -0.006381, -0.02782, -0.9996, -0.006381, -0.02782, -0.9996, -0.006381, 0.03086, 0.9995, 0.006378, 0.03086, 0.9995, 0.006378, 0.03086, 0.9995, 0.006378, 0.03086, 0.9995, 0.006378, 0.03086, 0.9995, 0.006378, 0.03086, 0.9995, 0.006378, 2.263e-06, 0.9998, 0.02074, 2.263e-06, 0.9998, 0.02074, 2.263e-06, 0.9998, 0.02074, 2.263e-06, 0.9998, 0.02074, 2.263e-06, 0.9998, 0.02074, 2.263e-06, 0.9998, 0.02074, -3.931e-08, -0.01499, 0.9999, -3.931e-08, -0.01499, 0.9999, -3.931e-08, -0.01499, 0.9999, -3.931e-08, -0.01499, 0.9999, 2.035e-06, 1.0, 0.007756, 2.035e-06, 1.0, 0.007756, 2.035e-06, 1.0, 0.007756, 2.035e-06, 1.0, 0.007756, 1.208e-09, 2.416e-06, 1.0, 1.208e-09, 2.416e-06, 1.0, 1.208e-09, 2.416e-06, 1.0, 1.208e-09, 2.416e-06, 1.0, -5.823e-09, -2.436e-06, -1.0, -5.823e-09, -2.436e-06, -1.0, -5.823e-09, -2.436e-06, -1.0, -5.823e-09, -2.436e-06, -1.0, -1.0, 2.433e-08, -5.76e-06, -1.0, 2.433e-08, -5.76e-06, -1.0, 2.433e-08, -5.76e-06, -1.0, 2.433e-08, -5.76e-06, 0.9994, -0.03016, 0.01476, 0.9994, -0.03016, 0.01476, 0.9995, -0.02957, 0.01274, 0.9995, -0.02925, 0.01255, -1.508e-06, -0.9489, 0.3155, -1.508e-06, -0.9489, 0.3155, -1.508e-06, -0.9489, 0.3155, -1.508e-06, -0.9489, 0.3155, -0.9994, -0.03015, 0.01476, -0.9994, -0.03015, 0.01476, -0.9995, -0.02924, 0.01236, -0.9995, -0.02957, 0.01274, -1.0, 1.033e-06, -3.217e-07, -1.0, 1.537e-06, -3.518e-13, -1.0, 1.537e-06, -3.518e-13, -1.0, 1.623e-06, -7.684e-07, 4.706e-06, -0.0002907, 1.0, 4.599e-06, -0.00028, 1.0, 2.474e-06, -0.0001677, 1.0, 2.545e-06, -0.0001749, 1.0, 1.201e-06, 1.0, -1.461e-07, 1.201e-06, 1.0, -1.461e-07, 1.201e-06, 1.0, -1.461e-07, 1.201e-06, 1.0, -1.461e-07, -1.324e-06, -1.0, 0.0, -1.324e-06, -1.0, 0.0, -1.324e-06, -1.0, 0.0, -1.324e-06, -1.0, 0.0, -1.0, 9.627e-07, -4.261e-07, -1.0, 1.657e-06, -6.636e-07, -1.0, 1.471e-06, 0.0, -1.0, 1.471e-06, 0.0, 1.324e-06, 1.0, -1.595e-07, 1.324e-06, 1.0, -1.595e-07, 1.324e-06, 1.0, -1.595e-07, 1.324e-06, 1.0, -1.595e-07, 1.882e-07, 0.0002863, -1.0, 1.882e-07, 0.0002795, -1.0, 1.058e-06, 0.0002818, -1.0, 2.102e-06, 0.0002853, -1.0, 1.025e-06, 0.0002847, -1.0, 5.491e-07, 0.0002857, -1.0, 1.0, -1.488e-06, 3.192e-13, 1.0, -1.488e-06, 3.192e-13, 1.0, -1.488e-06, 3.192e-13, 1.0, -1.488e-06, 3.192e-13, -1.0, 1.171e-06, 0.0, -1.0, 1.171e-06, 0.0, -1.0, 1.171e-06, 0.0, -1.0, 1.171e-06, 0.0, -1.571e-07, 0.0002866, -1.0, -1.571e-07, 0.0002866, -1.0, -1.571e-07, 0.0002866, -1.0, -1.571e-07, 0.0002866, -1.0, -1.571e-07, 0.0002866, -1.0, -1.571e-07, 0.0002866, -1.0, -1.571e-07, 0.0002866, -1.0, -1.571e-07, 0.0002866, -1.0, -1.011e-06, -1.0, 9.739e-08, -1.011e-06, -1.0, 9.739e-08, -1.011e-06, -1.0, 9.739e-08, -1.011e-06, -1.0, 9.739e-08, -9.411e-08, 0.0002863, -1.0, 1.882e-07, 0.0002863, -1.0, 5.491e-07, 0.0002857, -1.0, 7.573e-07, 0.0002866, -1.0, -7.573e-07, 0.0002866, -1.0, -4.158e-07, 0.0002857, -1.0, -9.411e-08, 0.0002795, -1.0, -9.411e-08, 0.0002863, -1.0, -4.158e-07, 0.0002857, -1.0, -8.118e-07, 0.0002847, -1.0, -1.889e-06, 0.0002853, -1.0, -9.242e-07, 0.0002818, -1.0, 0.9349, 0.01318, -0.3547, 0.9349, 0.01318, -0.3547, 0.9349, 0.01318, -0.3547, 0.9349, 0.01318, -0.3547, 2.653e-08, 0.005829, -1.0, 2.653e-08, 0.005829, -1.0, 2.653e-08, 0.005829, -1.0, 2.653e-08, 0.005829, -1.0, -0.02073, 0.01307, -0.9997, -0.02073, 0.01307, -0.9997, -0.02073, 0.01307, -0.9997, -0.02073, 0.01307, -0.9997, 2.039e-08, 0.008959, -1.0, 2.039e-08, 0.008959, -1.0, 2.039e-08, 0.008959, -1.0, 2.039e-08, 0.008959, -1.0, -1.0, 4.544e-07, -3.389e-07, -1.0, 4.544e-07, -3.389e-07, -1.0, 1.551e-07, -3.673e-07, -1.0, 2.905e-07, -3.544e-07, 0.0, -0.9988, -0.04854, 0.0, -0.9988, -0.04854, 0.0, -0.9988, -0.04854, 0.0, -0.9988, -0.04854, -0.9349, 0.01318, -0.3547, -0.9349, 0.01318, -0.3547, -0.9349, 0.01318, -0.3547, -0.9349, 0.01318, -0.3547, 0.0, 0.9988, 0.04854, 0.0, 0.9988, 0.04854, 0.0, 0.9988, 0.04854, 0.0, 0.9988, 0.04854, 0.0, -0.017, -0.9999, 0.0, -0.017, -0.9999, -7.8e-09, -0.01669, -0.9999, 1.45e-06, -0.01669, -0.9999, 0.0, 0.7712, -0.6366, 0.0, 0.7712, -0.6366, 0.0, 0.7712, -0.6366, 0.0, 0.7712, -0.6366, 1.0, -9.468e-07, 7.261e-07, 1.0, -9.468e-07, 7.261e-07, 1.0, -5.856e-07, 7.595e-07, 1.0, -2.874e-07, 7.87e-07, 0.0, -0.8305, 0.557, 0.0, -0.8305, 0.557, 0.0, -0.8305, 0.557, 0.0, -0.8305, 0.557, 0.9586, 0.2846, -0.002564, 0.9586, 0.2846, -0.002564, 0.9586, 0.2846, -0.002564, 0.9586, 0.2846, -0.002564, 1.0, -2.874e-07, 7.87e-07, 1.0, -5.856e-07, 7.595e-07, 1.0, 0.0, 8.135e-07, 1.0, 0.0, 8.135e-07, 0.0, 0.017, 0.9999, 0.0, 0.017, 0.9999, 1.778e-07, 0.01666, 0.9999, 0.0, 0.01666, 0.9999, -1.0, 2.905e-07, -3.544e-07, -1.0, 1.551e-07, -3.673e-07, -1.0, 2.46e-08, -3.796e-07, -1.0, 2.46e-08, -3.796e-07, 0.0, 0.01666, 0.9999, 1.778e-07, 0.01666, 0.9999, 0.0, 0.009013, 1.0, 0.0, 0.009013, 1.0, -0.9586, 0.2846, -0.002566, -0.9586, 0.2846, -0.002566, -0.9586, 0.2846, -0.002566, -0.9586, 0.2846, -0.002566, 1.45e-06, -0.01669, -0.9999, -7.8e-09, -0.01669, -0.9999, 0.0, -0.009013, -1.0, 0.0, -0.009013, -1.0, 0.0, 0.04569, -0.999, 0.0, 0.04569, -0.999, 0.0, 0.04569, -0.999, 0.0, 0.04569, -0.999, 0.852, 0.4681, -0.2346, 0.852, 0.4681, -0.2346, 0.852, 0.4681, -0.2346, 0.852, 0.4681, -0.2346, 4.837e-07, 0.7602, 0.6497, 4.837e-07, 0.7602, 0.6497, 4.837e-07, 0.7602, 0.6497, 4.837e-07, 0.7602, 0.6497, -0.852, 0.4681, -0.2346, -0.852, 0.4681, -0.2346, -0.852, 0.4681, -0.2346, -0.852, 0.4681, -0.2346, 0.02961, -0.999, -0.03367, 0.02961, -0.999, -0.03367, 0.02961, -0.999, -0.03367, 0.09121, -0.992, 0.08727, 0.09121, -0.992, 0.08727, 0.09121, -0.992, 0.08727, -0.05195, -0.9971, -0.05599, -0.05195, -0.9971, -0.05599, -0.05195, -0.9971, -0.05599, -0.1842, -0.9662, 0.1804, -0.1842, -0.9662, 0.1804, -0.1842, -0.9662, 0.1804, 0.09127, 0.992, -0.0873, 0.09127, 0.992, -0.0873, 0.09127, 0.992, -0.0873, 0.02962, 0.999, 0.03368, 0.02962, 0.999, 0.03368, 0.02962, 0.999, 0.03368, -0.1844, 0.9661, -0.1804, -0.1844, 0.9661, -0.1804, -0.1844, 0.9661, -0.1804, -0.05205, 0.9971, 0.05604, -0.05205, 0.9971, 0.05604, -0.05205, 0.9971, 0.05604, -0.0782, -0.9942, 0.07424, -0.0782, -0.9942, 0.07424, -0.0782, -0.9942, 0.07424, -0.06374, -0.9957, -0.06771, -0.06374, -0.9957, -0.06771, -0.06374, -0.9957, -0.06771, 0.1017, -0.99, 0.09779, 0.1017, -0.99, 0.09779, 0.1017, -0.99, 0.09779, 0.08862, -0.9918, -0.0926, 0.08862, -0.9918, -0.0926, 0.08862, -0.9918, -0.0926, -0.06372, 0.9957, 0.06772, -0.06372, 0.9957, 0.06772, -0.06372, 0.9957, 0.06772, -0.07816, 0.9942, -0.0742, -0.07816, 0.9942, -0.0742, -0.07816, 0.9942, -0.0742, 0.08862, 0.9918, 0.09262, 0.08862, 0.9918, 0.09262, 0.08862, 0.9918, 0.09262, 0.1017, 0.99, -0.09773, 0.1017, 0.99, -0.09773, 0.1017, 0.99, -0.09773, -0.7071, -0.01053, 0.707, -0.7071, -0.01053, 0.707, -0.7071, -0.01053, 0.707, -0.7071, -0.01053, 0.707, -0.7071, 0.01054, -0.707, -0.7071, 0.01054, -0.707, -0.7071, 0.01054, -0.707, -0.7071, 0.01054, -0.707, 0.7071, 0.01053, -0.707, 0.7071, 0.01053, -0.707, 0.7071, 0.01053, -0.707, 0.7071, 0.01053, -0.707, 0.7071, -0.01054, 0.707, 0.7071, -0.01054, 0.707, 0.7071, -0.01054, 0.707, 0.7071, -0.01054, 0.707, 0.7071, 0.0106, -0.707, 0.7071, 0.0106, -0.707, 0.7071, 0.0106, -0.707, 0.7071, 0.0106, -0.707, 0.7071, -0.0106, 0.707, 0.7071, -0.0106, 0.707, 0.7071, -0.0106, 0.707, 0.7071, -0.0106, 0.707, -0.7071, -0.0106, 0.707, -0.7071, -0.0106, 0.707, -0.7071, -0.0106, 0.707, -0.7071, -0.0106, 0.707, -0.7071, 0.0106, -0.707, -0.7071, 0.0106, -0.707, -0.7071, 0.0106, -0.707, -0.7071, 0.0106, -0.707, 0.01394, -0.9999, -0.006443, 0.01394, -0.9999, -0.006443, 0.01394, -0.9999, -0.006443, 0.01394, -0.9999, -0.006443, 0.01394, -0.9999, -0.006443, 0.01394, -0.9999, -0.006443, -1.806e-06, -1.0, 0.0, -1.806e-06, -1.0, 0.0, -1.806e-06, -1.0, 0.0, -1.806e-06, -1.0, 0.0, 2.12e-06, 0.0002807, -1.0, 2.102e-06, 0.0002853, -1.0, 1.058e-06, 0.0002818, -1.0, -1.889e-06, 0.0002853, -1.0, -2.12e-06, 0.0002807, -1.0, -9.242e-07, 0.0002818, -1.0, 1.025e-06, 0.0002847, -1.0, 7.573e-07, 0.0002866, -1.0, 5.491e-07, 0.0002857, -1.0, -7.573e-07, 0.0002866, -1.0, -8.118e-07, 0.0002847, -1.0, -4.158e-07, 0.0002857, -1.0, -0.7071, -0.7071, 1.457e-07, -0.7071, -0.7071, 1.457e-07, -0.7071, -0.7071, 1.457e-07, -0.7071, -0.7071, 1.457e-07, 0.7071, -0.7071, 1.457e-07, 0.7071, -0.7071, 1.457e-07, 0.7071, -0.7071, 1.457e-07, 0.7071, -0.7071, 1.457e-07, 0.7071, 0.7071, -1.457e-07, 0.7071, 0.7071, -1.457e-07, 0.7071, 0.7071, -1.457e-07, 0.7071, 0.7071, -1.457e-07, -0.7071, 0.7071, -1.457e-07, -0.7071, 0.7071, -1.457e-07, -0.7071, 0.7071, -1.457e-07, -0.7071, 0.7071, -1.457e-07, 1.882e-07, 0.0002795, -1.0, -9.411e-08, 0.0002795, -1.0, -9.242e-07, 0.0002818, -1.0, -2.12e-06, 0.0002807, -1.0, 2.12e-06, 0.0002807, -1.0, 1.058e-06, 0.0002818, -1.0, -3.473e-06, -0.0001749, 1.0, 2.545e-06, -0.0001749, 1.0, 0.0, 0.0, 1.0, 0.0, 0.0, 1.0, 4.599e-06, -0.00028, 1.0, -6.561e-06, -0.00028, 1.0, -3.545e-06, -0.0001677, 1.0, 2.474e-06, -0.0001677, 1.0, -6.561e-06, -0.00028, 1.0, -6.454e-06, -0.0002907, 1.0, -3.473e-06, -0.0001749, 1.0, -3.545e-06, -0.0001677, 1.0, -6.454e-06, -0.0002907, 1.0, 4.706e-06, -0.0002907, 1.0, 2.545e-06, -0.0001749, 1.0, -3.473e-06, -0.0001749, 1.0, 1.951e-08, -9.489e-05, 1.0, 1.951e-08, -9.489e-05, 1.0, 1.951e-08, -9.489e-05, 1.0, 1.951e-08, -9.489e-05, 1.0, -0.9913, -3.598e-05, 0.1316, -0.9913, -3.598e-05, 0.1316, -0.9913, -3.598e-05, 0.1316, -0.9913, -3.598e-05, 0.1316, 2.545e-06, -0.0001749, 1.0, 1.951e-08, -9.489e-05, 1.0, 0.0, 0.0, 1.0, 0.0, 0.0, 1.0, 0.9913, -3.893e-05, 0.1316, 0.9913, -3.893e-05, 0.1316, 0.9913, -3.893e-05, 0.1316, 0.9913, -3.893e-05, 0.1316, 0.01026, 0.992, 0.1259, 0.01026, 0.992, 0.1259, 0.01026, 0.992, 0.1259, 0.01026, 0.992, 0.1259, 0.01024, -0.992, 0.1256, 0.01024, -0.992, 0.1256, 0.01024, -0.992, 0.1256, 0.01024, -0.992, 0.1256, 1.951e-08, -9.489e-05, 1.0, 1.951e-08, -9.489e-05, 1.0, 0.0, 0.0, 1.0, 0.0, 0.0, 1.0, -3.545e-06, -0.0001677, 1.0, 1.951e-08, -9.489e-05, 1.0, 0.0, 0.0, 1.0, 0.0, 0.0, 1.0, 1.951e-08, -9.489e-05, 1.0, -3.473e-06, -0.0001749, 1.0, 0.0, 0.0, 1.0, 0.0, 0.0, 1.0, 2.474e-06, -0.0001677, 1.0, -3.545e-06, -0.0001677, 1.0, 0.0, 0.0, 1.0, 0.0, 0.0, 1.0, 1.951e-08, -9.489e-05, 1.0, 1.951e-08, -9.489e-05, 1.0, 0.0, 0.0, 1.0, 0.0, 0.0, 1.0, 1.951e-08, -9.489e-05, 1.0, 2.474e-06, -0.0001677, 1.0, 0.0, 0.0, 1.0, 0.0, 0.0, 1.0, -0.01024, -0.992, 0.1256, -0.01024, -0.992, 0.1256, -0.01024, -0.992, 0.1256, -0.01024, -0.992, 0.1256, -2.016e-06, -1.0, 5.198e-06, -2.016e-06, -1.0, 5.198e-06, -2.016e-06, -1.0, 5.198e-06, -2.016e-06, -1.0, 5.198e-06, -1.918e-06, -1.0, 3.266e-06, -1.918e-06, -1.0, 3.266e-06, -1.918e-06, -1.0, 3.266e-06, -1.918e-06, -1.0, 3.266e-06, 1.818e-06, 1.0, 0.0, 1.818e-06, 1.0, 0.0, 1.818e-06, 1.0, 0.0, 1.818e-06, 1.0, 0.0, 1.762e-06, 1.0, 0.0, 1.762e-06, 1.0, 0.0, 1.762e-06, 1.0, 0.0, 1.762e-06, 1.0, 0.0, -0.01026, 0.992, 0.1259, -0.01026, 0.992, 0.1259, -0.01026, 0.992, 0.1259, -0.01026, 0.992, 0.1259, 1.102e-08, -0.001753, 1.0, 1.102e-08, -0.001753, 1.0, 1.102e-08, -0.001753, 1.0, 1.102e-08, -0.001753, 1.0, 0.9919, -0.00201, -0.1267, 0.9919, -0.00201, -0.1267, 0.9919, -0.00201, -0.1267, 0.9919, -0.00201, -0.1267, -0.9919, -0.002006, -0.1267, -0.9919, -0.002006, -0.1267, -0.9919, -0.002006, -0.1267, -0.9919, -0.002006, -0.1267, 0.0, -0.001185, -1.0, 0.0, -0.001185, -1.0, 0.0, -0.001185, -1.0, 0.0, -0.001185, -1.0, 1.776e-06, 1.0, -1.658e-07, 1.776e-06, 1.0, -1.658e-07, 1.776e-06, 1.0, -1.658e-07, 1.776e-06, 1.0, -1.658e-07])] * 3)])
me_cube_004 = bpy.data.meshes.new('Cube.004')
me_cube_004.from_pydata([(-0.2507, -1.105, -0.1192), (-0.2507, -0.9252, 0.1539), (-0.2507, -0.2292, -0.1819), (-0.2507, -0.2292, 0.1539), (0.2507, -1.105, -0.1192), (0.2507, -0.9252, 0.1539), (0.2507, -0.2292, -0.1819), (0.2507, -0.2292, 0.1539), (-0.2507, 0.9698, -0.2331), (-0.2507, 0.9669, 0.1596), (0.2507, 0.9698, -0.2331), (0.2507, 0.9669, 0.1596), (0.2507, 0.2595, -0.2092), (0.2507, 0.258, 0.157), (-0.2507, 0.2595, -0.2092), (-0.2507, 0.258, 0.157), (-0.2507, -1.023, 0.005152), (-0.2507, -0.2292, -0.02897), (0.2507, -0.2292, -0.02897), (0.2507, -1.023, 0.005152), (-0.2507, 0.9685, -0.05429), (0.2507, 0.9685, -0.05429), (-0.2507, 0.2588, -0.04244), (0.2507, 0.2588, -0.04244), (-0.2126, -0.2146, 0.132), (0.2126, -0.2146, 0.132), (0.2126, 0.2435, 0.1343), (-0.2126, 0.2435, 0.1343), (0.2126, 0.2443, -0.01856), (-0.2126, -0.2146, -0.008227), (0.2126, -0.2146, -0.008227), (-0.2126, 0.2443, -0.01856)], [], [(16, 1, 3, 17), (23, 12, 10, 21), (18, 7, 5, 19), (19, 5, 1, 16), (2, 6, 4, 0), (7, 3, 1, 5), (20, 9, 11, 21), (12, 14, 8, 10), (15, 13, 11, 9), (22, 15, 9, 20), (17, 3, 24, 29), (22, 17, 29, 31), (6, 2, 14, 12), (18, 6, 12, 23), (7, 18, 30, 25), (2, 17, 22, 14), (14, 22, 20, 8), (8, 20, 21, 10), (4, 19, 16, 0), (6, 18, 19, 4), (13, 23, 21, 11), (0, 16, 17, 2), (3, 7, 25, 24), (23, 13, 26, 28), (18, 23, 28, 30), (13, 15, 27, 26), (15, 22, 31, 27)])
me_cube_004.polygons.foreach_set('use_smooth', [True] * 27)
_k = set([(0, 2), (0, 4), (0, 16), (1, 3), (1, 5), (1, 16), (2, 6), (2, 14), (3, 7), (3, 17), (3, 24), (4, 6), (4, 19), (5, 7), (5, 19), (6, 12), (7, 18), (7, 25), (8, 10), (8, 14), (8, 20), (9, 11), (9, 15), (9, 20), (10, 12), (10, 21), (11, 13), (11, 21), (12, 14), (13, 15), (13, 23), (13, 26), (15, 22), (15, 27), (17, 22), (17, 29), (18, 23), (18, 30), (22, 31), (23, 28)])
me_cube_004.attributes.new('sharp_edge', 'BOOLEAN', 'EDGE').data.foreach_set('value', [ (min(e.vertices), max(e.vertices)) in _k for e in me_cube_004.edges])
me_cube_004.materials.append(mat_material_002)
me_cube_004.use_remesh_preserve_volume = False
me_cube_004.use_remesh_preserve_attributes = False
me_cube_004.use_mirror_vertex_groups = False
me_cube_004.update()
me_cube_004.normals_split_custom_set([tuple(v) for v in zip(*[iter([-1.0, 0.0, 0.0, -1.0, 0.0, 0.0, -1.0, 0.0, 0.0, -1.0, 0.0, 0.0, 1.0, -1.397e-09, 0.0, 1.0, -1.566e-08, 0.0, 1.0, -3.038e-08, 0.0, 1.0, -2.904e-09, 0.0, 1.0, 0.0, 0.0, 1.0, 0.0, 0.0, 1.0, 0.0, 0.0, 1.0, 0.0, 0.0, 0.0, -0.8359, 0.5489, 0.0, -0.8359, 0.5489, 0.0, -0.8359, 0.5489, 0.0, -0.8359, 0.5489, 0.0, -0.07138, -0.9974, 0.0, -0.07138, -0.9974, 0.0, -0.07138, -0.9974, 0.0, -0.07138, -0.9974, 0.0, 0.0, 1.0, 0.0, 0.0, 1.0, 0.0, 0.0, 1.0, 0.0, 0.0, 1.0, 0.0, 1.0, 0.007249, 0.0, 1.0, 0.007249, 0.0, 1.0, 0.007249, 0.0, 1.0, 0.007249, 0.0, -0.03375, -0.9994, 0.0, -0.03375, -0.9994, 0.0, -0.03375, -0.9994, 0.0, -0.03375, -0.9994, 0.0, -0.003758, 1.0, 0.0, -0.003758, 1.0, 0.0, -0.003758, 1.0, 0.0, -0.003758, 1.0, -1.0, -1.397e-09, 0.0, -1.0, 2.542e-08, 0.0, -1.0, 2.542e-08, 0.0, -1.0, -2.904e-09, 0.0, -0.3571, 0.9341, 0.0, -0.3571, 0.9341, 0.0, -0.3571, 0.9341, 0.0, -0.3571, 0.9341, 0.0, -0.5053, 0.02169, 0.8627, -0.5053, 0.02169, 0.8627, -0.5053, 0.02169, 0.8627, -0.5053, 0.02169, 0.8627, 0.0, -0.05573, -0.9984, 0.0, -0.05573, -0.9984, 0.0, -0.05573, -0.9984, 0.0, -0.05573, -0.9984, 1.0, 0.0, 0.0, 1.0, 0.0, 0.0, 1.0, -1.566e-08, 0.0, 1.0, -1.397e-09, 0.0, 0.3571, 0.9341, 0.0, 0.3571, 0.9341, 0.0, 0.3571, 0.9341, 0.0, 0.3571, 0.9341, 0.0, -1.0, 0.0, 0.0, -1.0, 0.0, 0.0, -1.0, -1.397e-09, 0.0, -1.0, -1.566e-08, 0.0, -1.0, -1.566e-08, 0.0, -1.0, -1.397e-09, 0.0, -1.0, -2.904e-09, 0.0, -1.0, -3.038e-08, 0.0, 0.0, 1.0, 0.007249, 0.0, 1.0, 0.007249, 0.0, 1.0, 0.007249, 0.0, 1.0, 0.007249, 0.0, -0.8359, 0.5489, 0.0, -0.8359, 0.5489, 0.0, -0.8359, 0.5489, 0.0, -0.8359, 0.5489, 1.0, 0.0, 0.0, 1.0, 0.0, 0.0, 1.0, 0.0, 0.0, 1.0, 0.0, 0.0, 1.0, 2.542e-08, 0.0, 1.0, -1.397e-09, 0.0, 1.0, -2.904e-09, 0.0, 1.0, 2.542e-08, 0.0, -1.0, 0.0, 0.0, -1.0, 0.0, 0.0, -1.0, 0.0, 0.0, -1.0, 0.0, 0.0, 0.0, 0.8333, 0.5528, 0.0, 0.8333, 0.5528, 0.0, 0.8333, 0.5528, 0.0, 0.8333, 0.5528, 0.3571, -0.9341, -0.004246, 0.3571, -0.9341, -0.004246, 0.3571, -0.9341, -0.004246, 0.3571, -0.9341, -0.004246, 0.5053, 0.02169, 0.8627, 0.5053, 0.02169, 0.8627, 0.5053, 0.02169, 0.8627, 0.5053, 0.02169, 0.8627, 0.0, -0.8417, 0.54, 0.0, -0.8417, 0.54, 0.0, -0.8417, 0.54, 0.0, -0.8417, 0.54, -0.3571, -0.9341, -0.004246, -0.3571, -0.9341, -0.004246, -0.3571, -0.9341, -0.004246, -0.3571, -0.9341, -0.004246])] * 3)])
me_cube_000 = bpy.data.meshes.new('Cube.000')
me_cube_000.from_pydata([(-0.2141, -0.2292, 0.0721), (0.2141, -0.2292, 0.0721), (0.2141, 0.9629, 0.07443), (-0.2141, 0.9629, 0.07443), (0.2141, 0.9637, -0.3119), (-0.2141, -0.2292, -0.2595), (0.2141, -0.2292, -0.2595), (-0.2141, 0.9637, -0.3119)], [], [(5, 0, 3, 7), (0, 1, 2, 3), (1, 6, 4, 2)])
me_cube_000.polygons.foreach_set('use_smooth', [True] * 3)
_k = set([(0, 3), (1, 2)])
me_cube_000.attributes.new('sharp_edge', 'BOOLEAN', 'EDGE').data.foreach_set('value', [ (min(e.vertices), max(e.vertices)) in _k for e in me_cube_000.edges])
me_cube_000.materials.append(mat_material_003)
me_cube_000.use_remesh_preserve_volume = False
me_cube_000.use_remesh_preserve_attributes = False
me_cube_000.use_mirror_vertex_groups = False
me_cube_000.update()
me_cube_000.normals_split_custom_set([tuple(v) for v in zip(*[iter([-1.0, -1.74e-08, 0.0, -1.0, -1.74e-08, 0.0, -1.0, -1.74e-08, 0.0, -1.0, -1.74e-08, 0.0, 0.0, -0.001949, 1.0, 0.0, -0.001949, 1.0, 0.0, -0.001949, 1.0, 0.0, -0.001949, 1.0, 1.0, -1.74e-08, 0.0, 1.0, -1.74e-08, 0.0, 1.0, -1.74e-08, 0.0, 1.0, -1.74e-08, 0.0])] * 3)])
me_cube_003 = bpy.data.meshes.new('Cube.003')
me_cube_003.from_pydata([(0.2036, -0.979, -0.3439), (-0.2036, -0.979, -0.3439), (0.2036, -0.3868, -0.3439), (-0.2036, -0.3868, -0.3439), (0.2036, 0.3993, -0.3439), (-0.2036, 0.3993, -0.3439), (0.2036, 1.086, -0.3439), (-0.2036, 1.086, -0.3439), (0.2036, -0.979, 0.09044), (0.04058, -0.979, 0.2535), (-0.04058, -0.979, 0.2535), (-0.2036, -0.979, 0.09044), (0.2036, -0.3868, 0.09044), (0.04058, -0.3868, 0.2535), (-0.04058, -0.3868, 0.2535), (-0.2036, -0.3868, 0.09044), (0.2036, 0.3993, 0.09044), (0.04058, 0.3993, 0.2535), (-0.04058, 0.3993, 0.2535), (-0.2036, 0.3993, 0.09044), (0.04058, 0.8785, 0.2535), (0.2036, 0.9351, 0.09044), (-0.2036, 0.9351, 0.09044), (-0.04058, 0.8785, 0.2535)], [], [(1, 11, 15, 3), (14, 13, 17, 18), (8, 0, 2, 12), (12, 2, 4, 16), (0, 1, 3, 2), (7, 22, 23, 20, 21, 6), (18, 17, 20, 23), (2, 3, 5, 4), (3, 15, 19, 5), (4, 5, 7, 6), (5, 19, 22, 7), (16, 4, 6, 21), (13, 9, 8, 12), (15, 11, 10, 14), (12, 16, 17, 13), (19, 15, 14, 18), (18, 23, 22, 19), (20, 17, 16, 21), (10, 9, 13, 14), (0, 8, 9, 10, 11, 1)])
me_cube_003.polygons.foreach_set('use_smooth', [True] * 20)
_k = set([(0, 1), (0, 2), (0, 8), (1, 3), (1, 11), (2, 4), (3, 5), (4, 6), (5, 7), (6, 7), (6, 21), (7, 22), (8, 9), (8, 12), (9, 10), (9, 13), (10, 11), (10, 14), (11, 15), (12, 16), (13, 17), (14, 18), (15, 19), (16, 21), (17, 20), (18, 23), (19, 22), (20, 21), (20, 23), (22, 23)])
me_cube_003.attributes.new('sharp_edge', 'BOOLEAN', 'EDGE').data.foreach_set('value', [ (min(e.vertices), max(e.vertices)) in _k for e in me_cube_003.edges])
me_cube_003.materials.append(mat_material_004)
me_cube_003.use_remesh_preserve_volume = False
me_cube_003.use_remesh_preserve_attributes = False
me_cube_003.use_mirror_vertex_groups = False
me_cube_003.update()
me_cube_003.normals_split_custom_set([tuple(v) for v in zip(*[iter([-1.0, 1.651e-06, 0.0, -1.0, 1.651e-06, 0.0, -1.0, 1.742e-06, -9.364e-14, -1.0, 1.742e-06, -9.364e-14, -2.804e-08, 0.0, 1.0, -2.804e-08, 0.0, 1.0, 4.203e-08, 0.0, 1.0, 4.203e-08, 0.0, 1.0, 1.0, -1.68e-06, 0.0, 1.0, -1.68e-06, 0.0, 1.0, -1.745e-06, 9.364e-14, 1.0, -1.745e-06, 9.364e-14, 1.0, -1.745e-06, 9.364e-14, 1.0, -1.745e-06, 9.364e-14, 1.0, -1.79e-06, -1.545e-07, 1.0, -1.79e-06, -1.545e-07, -8.213e-09, 0.0, -1.0, -8.213e-09, 0.0, -1.0, 1.607e-08, 0.0, -1.0, 1.607e-08, 0.0, -1.0, 1.811e-06, 0.9447, 0.328, 1.811e-06, 0.9447, 0.328, 1.811e-06, 0.9447, 0.328, 1.811e-06, 0.9447, 0.328, 1.811e-06, 0.9447, 0.328, 1.811e-06, 0.9447, 0.328, 4.203e-08, 0.0, 1.0, 4.203e-08, 0.0, 1.0, -2.134e-08, 0.0, 1.0, -2.134e-08, 0.0, 1.0, 1.607e-08, 0.0, -1.0, 1.607e-08, 0.0, -1.0, 2.665e-08, 0.0, -1.0, 2.665e-08, 0.0, -1.0, -1.0, 1.742e-06, -9.364e-14, -1.0, 1.742e-06, -9.364e-14, -1.0, 1.814e-06, 1.566e-07, -1.0, 1.814e-06, 1.566e-07, 2.665e-08, 0.0, -1.0, 2.665e-08, 0.0, -1.0, 1.294e-08, 0.0, -1.0, 1.294e-08, 0.0, -1.0, -1.0, 1.814e-06, 1.566e-07, -1.0, 1.814e-06, 1.566e-07, -1.0, 1.796e-06, 3.132e-07, -1.0, 1.796e-06, 3.132e-07, 1.0, -1.79e-06, -1.545e-07, 1.0, -1.79e-06, -1.545e-07, 1.0, -1.768e-06, -3.089e-07, 1.0, -1.768e-06, -3.089e-07, 0.7071, -1.236e-06, 0.7071, 0.7071, -1.187e-06, 0.7071, 0.7071, -1.187e-06, 0.7071, 0.7071, -1.236e-06, 0.7071, -0.7071, 1.229e-06, 0.7071, -0.7071, 1.173e-06, 0.7071, -0.7071, 1.173e-06, 0.7071, -0.7071, 1.229e-06, 0.7071, 0.7071, -1.236e-06, 0.7071, 0.7071, -1.398e-06, 0.7071, 0.7071, -1.398e-06, 0.7071, 0.7071, -1.236e-06, 0.7071, -0.7071, 1.414e-06, 0.7071, -0.7071, 1.229e-06, 0.7071, -0.7071, 1.229e-06, 0.7071, -0.7071, 1.414e-06, 0.7071, -0.7071, 1.414e-06, 0.7071, -0.7071, 1.544e-06, 0.7071, -0.7071, 1.544e-06, 0.7071, -0.7071, 1.414e-06, 0.7071, 0.7071, -1.512e-06, 0.7071, 0.7071, -1.398e-06, 0.7071, 0.7071, -1.398e-06, 0.7071, 0.7071, -1.512e-06, 0.7071, -1.615e-07, 0.0, 1.0, -1.615e-07, 0.0, 1.0, -2.804e-08, 0.0, 1.0, -2.804e-08, 0.0, 1.0, -1.845e-06, -1.0, 6.876e-08, -1.845e-06, -1.0, 6.876e-08, -1.845e-06, -1.0, 6.876e-08, -1.845e-06, -1.0, 6.876e-08, -1.845e-06, -1.0, 6.876e-08, -1.845e-06, -1.0, 6.876e-08])] * 3)])
arm_armature_004 = bpy.data.armatures.new('Armature.004')  # bones are not reproduced
arm_armature_002 = bpy.data.armatures.new('Armature.002')  # bones are not reproduced

# ---- objects
ob_braco_e_bone = bpy.data.objects.new('braco_E_bone', arm_armature_004)
ob_braco_e = bpy.data.objects.new('braco_E', me_cube_001)
ob_brado_d_bone = bpy.data.objects.new('brado_D_bone', arm_armature_002)
ob_braco_d = bpy.data.objects.new('braco_D', me_cube_002)
ob_body = bpy.data.objects.new('body', me_cube)
ob_parte_cima = bpy.data.objects.new('parte cima', me_cube_004)
ob_portilha = bpy.data.objects.new('portilha', me_cube_000)
ob_carregador = bpy.data.objects.new('carregador', me_cube_003)
ob_lamp = bpy.data.objects.new('Lamp', light_lamp)
ob_camera = bpy.data.objects.new('Camera', cam_camera)

# ---- transforms, parenting, visibility, modifiers, constraints
ob_braco_e_bone.location = (-4.439, -4.436, 9.063)
ob_braco_e_bone.rotation_euler = (-5.673, 2.516, -3.408)
ob_braco_e_bone.show_in_front = True
ob_braco_e_bone.lineart.crease_threshold = 0.0
ob_braco_e.parent = ob_braco_e_bone
ob_braco_e.matrix_parent_inverse = Matrix(((1.0, 0.0, 0.0, 1.694), (0.0, 0.0, -1.0, 9.117), (0.0, 1.0, 0.0, 5.562), (0.0, 0.0, 0.0, 1.0)))
ob_braco_e.location = (-1.571, -1.706, 9.3)
ob_braco_e.color = (0.8, 0.8, 0.8, 1.0)
ob_braco_e.lineart.crease_threshold = 0.0
_vg = ob_braco_e.vertex_groups.new(name='Bone')
for _i, _w in zip([0, 1, 2, 3, 4, 5, 6, 7, 8, 9, 10, 11, 12, 13, 72, 73], [0.9816, 0.9793, 0.9938, 0.9921, 0.9378, 0.8492, 0.8806, 0.9375, 0.8257, 0.8562, 0.03498, 0.05608, 0.09069, 0.08351, 0.8739, 0.8758]): _vg.add([_i], _w, 'REPLACE')
_vg = ob_braco_e.vertex_groups.new(name='Bone.001')
for _i, _w in zip([4, 5, 6, 7, 8, 9, 10, 11, 12, 13, 14, 15, 16, 17, 18, 19, 20, 21, 22, 23, 24, 25, 26, 27, 28, 29, 31, 54, 55, 56, 57, 72, 73], [0.0622, 0.1508, 0.1194, 0.06248, 0.1742, 0.1438, 0.9575, 0.9439, 0.9093, 0.9165, 0.9945, 0.9897, 0.9845, 0.9837, 0.9994, 0.9985, 0.9988, 0.9992, 0.9779, 0.9818, 0.8981, 0.9647, 0.9012, 0.8335, 0.1933, 0.136, 0.009637, 0.755, 0.6404, 0.0471, 0.04098, 0.1261, 0.1242]): _vg.add([_i], _w, 'REPLACE')
_vg = ob_braco_e.vertex_groups.new(name='Bone.002')
for _i, _w in zip([24, 25, 26, 27, 28, 29, 33, 38, 39, 55], [0.07551, 0.007383, 0.01708, 0.0674, 0.6035, 0.7015, 0.01909, 0.0637, 0.03279, 0.04994]): _vg.add([_i], _w, 'REPLACE')
_vg = ob_braco_e.vertex_groups.new(name='Bone.003')
for _i, _w in zip([28, 29, 32, 33, 38, 39, 40, 41, 42, 43, 44, 45, 46, 48, 49], [0.111, 0.08327, 0.1303, 0.07934, 0.8138, 0.8572, 0.7654, 0.72, 0.2158, 0.1589, 0.808, 0.5274, 0.06509, 0.06002, 0.03391]): _vg.add([_i], _w, 'REPLACE')
_vg = ob_braco_e.vertex_groups.new(name='Bone.004')
for _i, _w in zip([38, 39, 40, 41, 42, 43, 44, 45, 46, 47, 48, 49], [0.08111, 0.07769, 0.03078, 0.09656, 0.7647, 0.8348, 0.1548, 0.4474, 0.9305, 0.9759, 0.937, 0.956]): _vg.add([_i], _w, 'REPLACE')
_vg = ob_braco_e.vertex_groups.new(name='Bone.005')
for _i, _w in zip([28, 29, 30, 31, 32, 33, 40, 41, 44, 50, 53], [0.00788, 0.05005, 0.001678, 0.08334, 0.6426, 0.7146, 0.1448, 0.1389, 0.001807, 0.0552, 0.05235]): _vg.add([_i], _w, 'REPLACE')
_vg = ob_braco_e.vertex_groups.new(name='Bone.006')
for _i, _w in zip([30, 32, 33, 50, 51, 52, 53, 59, 66, 68], [0.038, 0.103, 0.0683, 0.8488, 0.174, 0.6684, 0.8667, 0.0359, 0.0118, 0.01443]): _vg.add([_i], _w, 'REPLACE')
_vg = ob_braco_e.vertex_groups.new(name='Bone.007')
for _i, _w in zip([34, 35, 36, 37, 50, 51, 52, 53, 64, 65, 66, 67], [0.996, 0.9955, 0.9966, 0.9957, 0.02039, 0.05293, 0.04706, 0.02888, 0.9724, 0.9514, 0.953, 0.9756]): _vg.add([_i], _w, 'REPLACE')
_vg = ob_braco_e.vertex_groups.new(name='Bone.008')
for _i, _w in zip([26, 27, 28, 30, 31, 32, 33, 51, 52, 54, 55, 56, 57, 58, 59], [0.05283, 0.1091, 0.03862, 0.8758, 0.7759, 0.07936, 0.08656, 0.114, 0.1024, 0.195, 0.2837, 0.8147, 0.8188, 0.1037, 0.1096]): _vg.add([_i], _w, 'REPLACE')
_vg = ob_braco_e.vertex_groups.new(name='Bone.009')
for _i, _w in zip([31, 50, 51, 52, 55, 56, 57, 58, 59, 69, 70, 71], [0.0676, 0.02864, 0.5707, 0.1026, 0.01882, 0.1158, 0.1074, 0.8093, 0.7724, 0.02511, 0.03433, 0.03771]): _vg.add([_i], _w, 'REPLACE')
_vg = ob_braco_e.vertex_groups.new(name='Bone.010')
for _i, _w in zip([51, 52, 58, 59, 60, 61, 62, 63, 68, 69, 70, 71], [0.06223, 0.056, 0.06125, 0.06291, 0.9791, 0.9885, 0.9798, 0.9874, 0.9472, 0.9374, 0.9492, 0.9473]): _vg.add([_i], _w, 'REPLACE')
_m = ob_braco_e.modifiers.new('Armature', 'ARMATURE')
_m = ob_braco_e.modifiers.new('Armature.001', 'ARMATURE')
_m.object = ob_braco_e_bone
ob_brado_d_bone.location = (1.41, -4.499, 9.509)
ob_brado_d_bone.rotation_euler = (-2.546, -0.8266, 0.4487)
ob_brado_d_bone.hide_viewport = True
ob_brado_d_bone.show_in_front = True
ob_brado_d_bone.lineart.crease_threshold = 0.0
ob_braco_d.parent = ob_brado_d_bone
ob_braco_d.matrix_parent_inverse = Matrix(((0.9897, 0.09598, 0.1063, 0.06735), (0.1418, -0.7608, -0.6332, 2.867), (0.02009, 0.6418, -0.7666, 9.865), (0.0, 0.0, 0.0, 1.0)))
ob_braco_d.location = (-0.3397, -4.124, 7.806)
ob_braco_d.rotation_euler = (-0.8804, -0.1065, 0.09667)
ob_braco_d.scale = (1.0, 1.0, 1.0)
ob_braco_d.color = (0.8, 0.8, 0.8, 1.0)
ob_braco_d.lineart.crease_threshold = 0.0
_vg = ob_braco_d.vertex_groups.new(name='Bone')
for _i, _w in zip([0, 1, 2, 3, 4, 5, 6, 7, 8, 9, 10, 11, 12, 13, 14, 15, 70, 71, 72, 73], [0.9951, 0.997, 0.9963, 0.9967, 0.8594, 0.8876, 0.8402, 0.8686, 0.987, 0.9839, 0.9783, 0.9818, 0.1351, 0.1163, 0.227, 0.225, 0.9768, 0.981, 0.9753, 0.9684]): _vg.add([_i], _w, 'REPLACE')
_vg = ob_braco_d.vertex_groups.new(name='Bone.001')
for _i, _w in zip([4, 5, 6, 7, 12, 13, 14, 15, 16, 17, 18, 19, 20, 21, 22, 23, 24, 25, 26, 27, 28, 29, 52, 53, 54, 55, 73], [0.1406, 0.1124, 0.1598, 0.1314, 0.8647, 0.8837, 0.773, 0.775, 0.9911, 0.996, 0.9968, 0.9865, 0.9736, 0.976, 0.833, 0.9298, 0.9178, 0.8682, 0.1583, 0.1829, 0.002983, 0.06396, 0.7838, 0.6922, 0.02204, 0.08581, 0.01315]): _vg.add([_i], _w, 'REPLACE')
_vg = ob_braco_d.vertex_groups.new(name='Bone.002')
for _i, _w in zip([22, 23, 24, 25, 26, 27, 30, 31, 36, 37, 39, 53], [0.1294, 0.05029, 0.01776, 0.05769, 0.6643, 0.6048, 0.024, 0.05657, 0.07083, 0.07513, 0.004822, 0.03259]): _vg.add([_i], _w, 'REPLACE')
_vg = ob_braco_d.vertex_groups.new(name='Bone.003')
for _i, _w in zip([26, 27, 29, 30, 31, 36, 37, 38, 39, 40, 41, 42, 43, 44, 45, 46, 47, 48], [0.1014, 0.1079, 0.01017, 0.1666, 0.1349, 0.8238, 0.7475, 0.6692, 0.6725, 0.5108, 0.3133, 0.736, 0.6951, 0.05005, 0.06373, 0.08411, 0.08271, 0.006196]): _vg.add([_i], _w, 'REPLACE')
_vg = ob_braco_d.vertex_groups.new(name='Bone.005')
for _i, _w in zip([27, 28, 29, 30, 31, 37, 38, 39, 42, 43, 48, 49, 51], [0.05332, 0.01783, 0.1157, 0.494, 0.5306, 0.002775, 0.165, 0.1556, 0.05885, 0.05819, 0.1062, 0.01955, 0.07]): _vg.add([_i], _w, 'REPLACE')
_vg = ob_braco_d.vertex_groups.new(name='Bone.006')
for _i, _w in zip([28, 29, 30, 31, 33, 35, 38, 39, 48, 49, 50, 51, 55, 56, 57, 62, 63, 64, 65, 66, 67], [0.07392, 0.121, 0.1468, 0.1236, 0.02386, 0.01176, 0.04415, 0.02572, 0.7192, 0.6443, 0.6492, 0.7926, 0.0198, 0.07094, 0.0334, 0.1811, 0.5793, 0.1446, 0.115, 0.06373, 0.0781]): _vg.add([_i], _w, 'REPLACE')
_vg = ob_braco_d.vertex_groups.new(name='Bone.004')
for _i, _w in zip([36, 37, 38, 39, 40, 41, 42, 43, 44, 45, 46, 47], [0.05851, 0.1143, 0.05383, 0.06075, 0.4692, 0.6545, 0.1598, 0.2015, 0.9459, 0.9291, 0.904, 0.9056]): _vg.add([_i], _w, 'REPLACE')
_vg = ob_braco_d.vertex_groups.new(name='Bone.007')
for _i, _w in zip([32, 33, 34, 35, 48, 49, 50, 51, 62, 63, 64, 65], [0.98, 0.9598, 0.9844, 0.9656, 0.0739, 0.02405, 0.05358, 0.05946, 0.7957, 0.3859, 0.8326, 0.8675]): _vg.add([_i], _w, 'REPLACE')
_vg = ob_braco_d.vertex_groups.new(name='Bone.008')
for _i, _w in zip([24, 25, 26, 28, 29, 30, 31, 38, 39, 48, 49, 50, 51, 52, 53, 54, 55, 56, 57], [0.02463, 0.06772, 0.02347, 0.802, 0.5854, 0.1119, 0.1199, 0.02481, 0.0208, 0.01377, 0.1193, 0.1214, 0.005988, 0.1642, 0.2133, 0.8635, 0.7006, 0.1552, 0.1048]): _vg.add([_i], _w, 'REPLACE')
_vg = ob_braco_d.vertex_groups.new(name='Bone.009')
for _i, _w in zip([29, 49, 50, 53, 54, 55, 56, 57, 67, 68, 69], [0.02913, 0.06097, 0.06657, 0.01463, 0.0786, 0.1207, 0.6381, 0.7849, 0.007365, 0.06799, 0.07575]): _vg.add([_i], _w, 'REPLACE')
_vg = ob_braco_d.vertex_groups.new(name='Bone.010')
for _i, _w in zip([49, 50, 56, 57, 58, 59, 60, 61, 66, 67, 68, 69], [0.07745, 0.06975, 0.1007, 0.05608, 0.9744, 0.983, 0.9813, 0.9827, 0.8937, 0.862, 0.9085, 0.8789]): _vg.add([_i], _w, 'REPLACE')
_m = ob_braco_d.modifiers.new('Armature', 'ARMATURE')
_m = ob_braco_d.modifiers.new('Armature.001', 'ARMATURE')
_m.object = ob_brado_d_bone
ob_body.location = (-0.8371, -0.5773, 10.2)
ob_body.rotation_euler = (0.4337, -0.9908, 0.1719)
ob_body.color = (0.8, 0.8, 0.8, 1.0)
ob_body.lineart.crease_threshold = 0.0
ob_parte_cima.location = (-0.1943, -2.849, 10.03)
ob_parte_cima.rotation_euler = (0.4337, -0.9908, 0.1719)
ob_parte_cima.color = (0.8, 0.8, 0.8, 1.0)
ob_parte_cima.lineart.crease_threshold = 0.0
ob_portilha.location = (-0.4712, -2.489, 10.17)
ob_portilha.rotation_euler = (0.4337, -0.9908, 0.1719)
ob_portilha.color = (0.8, 0.8, 0.8, 1.0)
ob_portilha.lineart.crease_threshold = 0.0
ob_carregador.location = (-5.993, -0.8807, 6.19)
ob_carregador.rotation_euler = (-1.047, -0.6674, 2.879)
ob_carregador.color = (0.8, 0.8, 0.8, 1.0)
ob_carregador.lineart.crease_threshold = 0.0
ob_lamp.location = (4.076, 1.005, 5.904)
ob_lamp.rotation_euler = (0.6503, 0.05522, 1.866)
ob_lamp.lock_rotations_4d = False
ob_lamp.empty_display_type = 'ARROWS'
ob_lamp.color = (0.0, 0.0, 0.0, 0.0)
ob_lamp.lineart.crease_threshold = 0.0
ob_camera.location = (-2.342, -6.806, 11.43)
ob_camera.rotation_euler = (1.382, 1.386e-06, -0.1091)
ob_camera.lock_rotations_4d = False
ob_camera.empty_display_type = 'ARROWS'
ob_camera.color = (0.0, 0.0, 0.0, 0.0)
ob_camera.display_type = 'WIRE'
ob_camera.lineart.crease_threshold = 0.0

# ---- collection membership
col_collection_1.objects.link(ob_braco_e_bone)
col_collection_1.objects.link(ob_braco_e)
col_collection_1.objects.link(ob_brado_d_bone)
col_collection_1.objects.link(ob_braco_d)
col_collection_1.objects.link(ob_body)
col_collection_1.objects.link(ob_parte_cima)
col_collection_1.objects.link(ob_portilha)
col_collection_1.objects.link(ob_carregador)
col_collection_1.objects.link(ob_lamp)
col_collection_1.objects.link(ob_camera)

# ---- scene / render settings (as saved in the file)
scene.camera = ob_camera
scene.frame_start = 1; scene.frame_end = 90; scene.frame_set(39)
scene.render.engine = 'CYCLES'
scene.render.resolution_percentage = 50
scene.render.dither_intensity = 0.0
scene.cycles.use_denoising = False
scene.cycles.samples = 128
scene.cycles.sampling_pattern = 'TABULATED_SOBOL'
scene.cycles.use_adaptive_sampling = False
scene.cycles.use_light_tree = False
scene.cycles.blur_glossy = 0.0
scene.cycles.sample_clamp_indirect = 0.0
scene.view_settings.view_transform = 'Standard'
bpy.context.view_layer.update()
